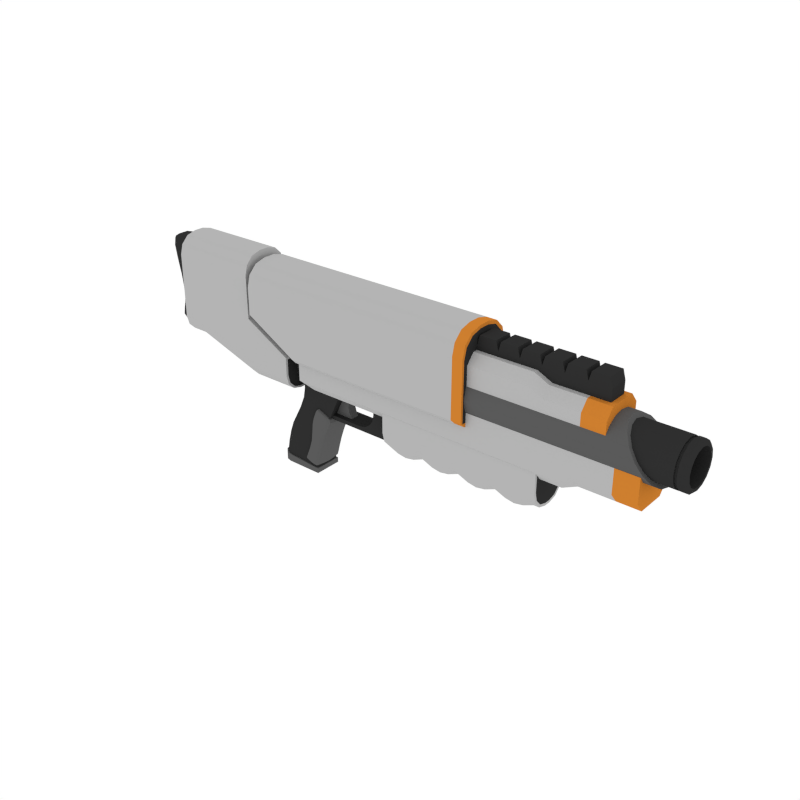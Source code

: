 # Source: Grenade_2.blend  (saved by Blender 2.79.0; exported with 4.5.12 LTS)
import bpy
from mathutils import Matrix  # noqa: F401  (used for matrix-valued properties, if any)

bpy.ops.wm.read_factory_settings(use_empty=True)
scene = bpy.context.scene
scene.name = 'Scene'

# ---- collections
col_collection_1 = bpy.data.collections.new('Collection 1'); scene.collection.children.link(col_collection_1)

# ---- materials (node trees are filled in below, after node groups)
mat_black = bpy.data.materials.new('Black')
mat_black.alpha_threshold = 0.0
mat_black.diffuse_color = (0.0291, 0.0291, 0.0291, 1.0)
mat_black.roughness = 0.5
mat_grey = bpy.data.materials.new('Grey')
mat_grey.alpha_threshold = 0.0
mat_grey.diffuse_color = (0.1025, 0.1025, 0.1025, 1.0)
mat_grey.roughness = 0.5
mat_white = bpy.data.materials.new('White')
mat_white.alpha_threshold = 0.0
mat_white.diffuse_color = (0.4575, 0.4575, 0.4575, 1.0)
mat_white.roughness = 0.5
mat_main = bpy.data.materials.new('Main')
mat_main.alpha_threshold = 0.0
mat_main.diffuse_color = (0.6152, 0.2113, 0.02862, 1.0)
mat_main.roughness = 0.5

# ---- node groups
ng_auto_smooth = bpy.data.node_groups.new('Auto Smooth', 'GeometryNodeTree')
_s = ng_auto_smooth.interface.new_socket(name='Geometry', in_out='OUTPUT', socket_type='NodeSocketGeometry')
_s = ng_auto_smooth.interface.new_socket(name='Geometry', in_out='INPUT', socket_type='NodeSocketGeometry')
_s = ng_auto_smooth.interface.new_socket(name='Angle', in_out='INPUT', socket_type='NodeSocketFloat')
_s.subtype = 'ANGLE'
_s.min_value = 0.0
_s.max_value = 3.142
ng_auto_smooth.is_modifier = True
_N = ng_auto_smooth.nodes; _L = ng_auto_smooth.links
n0 = _N.new('NodeGroupOutput'); n0.name = 'Group Output'; n0.location = (480, -100)
n1 = _N.new('NodeGroupInput'); n1.name = 'Group Input'; n1.location = (-420, -300)
n2 = _N.new('NodeGroupInput'); n2.name = 'Group Input.001'; n2.location = (-60, -100)
n3 = _N.new('GeometryNodeSetShadeSmooth'); n3.name = 'Set Shade Smooth'; n3.location = (120, -100)
n3.domain = 'EDGE'
n4 = _N.new('GeometryNodeSetShadeSmooth'); n4.name = 'Set Shade Smooth.001'; n4.location = (300, -100)
n5 = _N.new('GeometryNodeInputMeshEdgeAngle'); n5.name = 'Edge Angle'; n5.location = (-420, -220)
n6 = _N.new('GeometryNodeInputEdgeSmooth'); n6.name = 'Is Edge Smooth'; n6.location = (-60, -160)
n7 = _N.new('GeometryNodeInputShadeSmooth'); n7.name = 'Is Face Smooth'; n7.location = (-240, -340)
n8 = _N.new('FunctionNodeBooleanMath'); n8.name = 'Boolean Math'; n8.location = (-60, -220)
n9 = _N.new('FunctionNodeCompare'); n9.name = 'Compare'; n9.location = (-240, -180)
n9.operation = 'LESS_EQUAL'
_L.new(n5.outputs[0], n9.inputs[0])
_L.new(n4.outputs[0], n0.inputs[0])
_L.new(n1.outputs[1], n9.inputs[1])
_L.new(n9.outputs[0], n8.inputs[0])
_L.new(n7.outputs[0], n8.inputs[1])
_L.new(n2.outputs[0], n3.inputs[0])
_L.new(n6.outputs[0], n3.inputs[1])
_L.new(n3.outputs[0], n4.inputs[0])
_L.new(n8.outputs[0], n3.inputs[2])
n0.is_active_output = True

# ---- material node trees

# ---- world
world_world = bpy.data.worlds.new('World'); scene.world = world_world
world_world.color = (1.0, 1.0, 1.0)
world_world.use_sun_shadow = False
world_world.sun_shadow_jitter_overblur = 0.0
world_world.cycles.sampling_method = 'NONE'
world_world.cycles.sample_map_resolution = 256

# ---- meshes
me_cube_047 = bpy.data.meshes.new('Cube.047')
me_cube_047.from_pydata([(0.1205, -0.04239, 0.1723), (-0.06104, -0.006489, 0.2845), (-0.03053, -0.04239, 0.2656), (-0.05695, -0.02444, 0.282), (-0.04578, -0.03758, 0.275), (-0.06832, -0.006489, 0.07235), (-0.04557, -0.006489, 0.2025), (-0.05214, -0.006489, 0.1119), (-0.04381, -0.006489, 0.1595), (-0.04148, -0.02444, 0.1999), (-0.06423, -0.02444, 0.06982), (-0.03972, -0.02444, 0.157), (-0.04805, -0.02444, 0.1094), (-0.01506, -0.04239, 0.1835), (-0.03781, -0.04239, 0.05344), (-0.0133, -0.04239, 0.1406), (-0.02163, -0.04239, 0.093), (0.04725, -0.04239, 0.01649), (0.09991, -0.04239, 0.1286), (0.0648, -0.04239, 0.05386), (0.08236, -0.04239, 0.09122), (-0.03031, -0.03758, 0.193), (-0.05307, -0.03758, 0.06289), (-0.02855, -0.03758, 0.1501), (-0.03688, -0.03758, 0.1025), (0.0399, -0.04239, -0.007885), (0.01857, -0.04239, -0.1155), (0.03119, -0.04239, -0.04173), (0.02338, -0.04239, -0.08112), (-0.1052, -0.006489, 0.002292), (-0.1327, -0.006489, -0.105), (-0.1172, -0.006489, -0.03136), (-0.1273, -0.006489, -0.07062), (-0.128, -0.02444, -0.1053), (-0.1003, -0.02444, 0.001891), (-0.1225, -0.02444, -0.07099), (-0.1124, -0.02444, -0.03174), (-0.1149, -0.03758, -0.1063), (-0.08688, -0.03758, 0.0008307), (-0.1094, -0.03758, -0.07197), (-0.09914, -0.03758, -0.03276), (-0.06847, -0.04239, -0.0005573), (-0.09707, -0.04239, -0.1076), (-0.08099, -0.04239, -0.03412), (-0.09146, -0.04239, -0.07331), (0.02348, -0.04669, -0.1133), (-0.09776, -0.04669, -0.105), (-0.1353, -0.008881, -0.1022), (-0.1303, -0.02778, -0.1026), (-0.1165, -0.04162, -0.1036), (0.02348, -0.04669, -0.1299), (-0.09776, -0.04669, -0.1299), (-0.1353, -0.008881, -0.1299), (-0.1303, -0.02778, -0.1299), (-0.1165, -0.04162, -0.1299), (-0.06104, 0.0, 0.2845), (0.1205, 0.0, 0.1723), (0.1205, 0.04239, 0.1723), (-0.06104, 0.006489, 0.2845), (-0.03053, 0.04239, 0.2656), (-0.05695, 0.02444, 0.282), (-0.04578, 0.03758, 0.275), (-0.06832, 0.006489, 0.07235), (-0.04557, 0.006489, 0.2025), (-0.05214, 0.006489, 0.1119), (-0.04381, 0.006489, 0.1595), (-0.04148, 0.02444, 0.1999), (-0.06423, 0.02444, 0.06982), (-0.03972, 0.02444, 0.157), (-0.04805, 0.02444, 0.1094), (-0.01506, 0.04239, 0.1835), (-0.03781, 0.04239, 0.05344), (-0.0133, 0.04239, 0.1406), (-0.02163, 0.04239, 0.093), (0.04725, 0.04239, 0.01649), (0.09991, 0.04239, 0.1286), (0.0648, 0.04239, 0.05386), (0.08236, 0.04239, 0.09122), (-0.06832, 0.0, 0.07235), (-0.04557, 0.0, 0.2025), (-0.05214, 0.0, 0.1119), (-0.04381, 0.0, 0.1595), (-0.03031, 0.03758, 0.193), (-0.05307, 0.03758, 0.06289), (-0.02855, 0.03758, 0.1501), (-0.03688, 0.03758, 0.1025), (0.09991, 0.0, 0.1286), (0.04725, 0.0, 0.01649), (0.08236, 0.0, 0.09122), (0.0648, 0.0, 0.05386), (0.0399, 0.04239, -0.007885), (0.01857, 0.04239, -0.1155), (0.03119, 0.04239, -0.04173), (0.02338, 0.04239, -0.08112), (-0.1327, 0.0, -0.105), (-0.1052, 0.0, 0.002292), (-0.1273, 0.0, -0.07062), (-0.1172, 0.0, -0.03136), (-0.1052, 0.006489, 0.002292), (-0.1327, 0.006489, -0.105), (-0.1172, 0.006489, -0.03136), (-0.1273, 0.006489, -0.07062), (0.0399, 0.0, -0.007885), (0.01857, 0.0, -0.1155), (0.03119, 0.0, -0.04173), (0.02338, 0.0, -0.08112), (-0.128, 0.02444, -0.1053), (-0.1003, 0.02444, 0.001891), (-0.1225, 0.02444, -0.07099), (-0.1124, 0.02444, -0.03174), (-0.1149, 0.03758, -0.1063), (-0.08688, 0.03758, 0.0008307), (-0.1094, 0.03758, -0.07197), (-0.09914, 0.03758, -0.03276), (-0.06847, 0.04239, -0.0005573), (-0.09707, 0.04239, -0.1076), (-0.08099, 0.04239, -0.03412), (-0.09146, 0.04239, -0.07331), (0.02348, 0.04669, -0.1133), (0.02348, 0.0, -0.1133), (-0.09776, 0.04669, -0.105), (-0.1353, 0.008881, -0.1022), (-0.1303, 0.02778, -0.1026), (-0.1165, 0.04162, -0.1036), (-0.1353, 0.0, -0.1022), (0.02348, 0.04669, -0.1299), (0.02348, 0.0, -0.1299), (-0.09776, 0.04669, -0.1299), (-0.1353, 0.008881, -0.1299), (-0.1303, 0.02778, -0.1299), (-0.1165, 0.04162, -0.1299), (-0.1353, 0.0, -0.1299), (0.0441, -0.02055, 0.09842), (0.01587, -0.0514, -0.05511), (0.02641, -0.02055, -0.1021), (0.08641, -0.02055, 0.06772), (0.04492, -0.0514, 0.05426), (0.05571, -0.02055, -0.002452), (0.06371, -0.04625, 0.0904), (0.003393, -0.0514, -0.09253), (0.05717, -0.0514, 0.07992), (0.007615, -0.02055, -0.1024), (0.07377, -0.02055, 0.04222), (0.03177, -0.0514, 0.007548), (0.03693, -0.02055, -0.0639), (0.03641, -0.02055, 0.08841), (0.01864, -0.02055, 0.01286), (0.004748, -0.02055, -0.05063), (0.02598, -0.02055, 0.06199), (0.009787, -0.0514, 0.01654), (0.02873, -0.0514, 0.09161), (-0.01844, -0.0514, -0.0836), (-0.01038, -0.02055, -0.08696), (-0.01078, -0.02055, -0.09478), (0.01758, -0.0514, 0.06549), (-0.003666, -0.0514, -0.04713), (0.0234, -0.04625, -0.1007), (0.08341, -0.04625, 0.06913), (0.0527, -0.04625, -0.001041), (0.06959, -0.02055, 0.08787), (0.001737, -0.04625, -0.09985), (0.07077, -0.04625, 0.04363), (0.03392, -0.04625, -0.06249), (0.02766, -0.04625, 0.09205), (0.009892, -0.04625, 0.0165), (-0.003999, -0.04625, -0.04699), (0.01723, -0.04625, 0.06563), (-0.01912, -0.04625, -0.08332), (-0.01952, -0.04625, -0.09114), (0.03535, -0.04625, 0.1021), (0.0441, 0.02055, 0.09842), (0.01587, 0.0514, -0.05511), (0.02641, 0.02055, -0.1021), (0.08641, 0.02055, 0.06772), (0.04492, 0.0514, 0.05426), (0.05571, 0.02055, -0.002452), (0.06371, 0.04625, 0.0904), (0.003393, 0.0514, -0.09253), (0.05717, 0.0514, 0.07992), (0.007615, 0.02055, -0.1024), (0.07377, 0.02055, 0.04222), (0.03177, 0.0514, 0.007548), (0.03693, 0.02055, -0.0639), (0.03641, 0.02055, 0.08841), (0.01864, 0.02055, 0.01286), (0.004748, 0.02055, -0.05063), (0.02598, 0.02055, 0.06199), (0.009787, 0.0514, 0.01654), (0.02873, 0.0514, 0.09161), (-0.01844, 0.0514, -0.0836), (-0.01038, 0.02055, -0.08696), (-0.01078, 0.02055, -0.09478), (0.01758, 0.0514, 0.06549), (-0.003666, 0.0514, -0.04713), (0.0234, 0.04625, -0.1007), (0.08341, 0.04625, 0.06913), (0.0527, 0.04625, -0.001041), (0.06959, 0.02055, 0.08787), (0.001737, 0.04625, -0.09985), (0.07077, 0.04625, 0.04363), (0.03392, 0.04625, -0.06249), (0.02766, 0.04625, 0.09205), (0.009892, 0.04625, 0.0165), (-0.003999, 0.04625, -0.04699), (0.01723, 0.04625, 0.06563), (-0.01912, 0.04625, -0.08332), (-0.01952, 0.04625, -0.09114), (0.03535, 0.04625, 0.1021), (-0.01983, -0.05011, -0.08302), (0.03813, -1.415e-07, -0.06447), (0.04394, -0.04625, 0.09852), (-0.004961, -0.02055, -0.09718), (0.01644, -0.05011, 0.06596), (0.0291, -0.05011, -0.06051), (-0.004792, -0.05011, -0.04666), (0.0181, -0.05011, -0.09854), (0.02761, -1.415e-07, -0.1027), (-0.005178, -0.02055, -0.07448), (0.01253, -0.04625, 0.04576), (0.064, -0.05011, 0.04643), (0.07498, -1.415e-07, 0.04165), (0.01437, -0.02055, -0.02), (0.03818, -0.0514, 0.03524), (0.03282, -0.05011, 0.09981), (0.04759, -1.415e-07, 0.09697), (0.009965, -1.415e-07, -0.1034), (-0.02013, -0.05011, -0.08889), (0.007929, -0.0514, -0.07977), (0.03146, -0.02055, 0.07618), (0.02705, -0.05011, 0.09231), (0.07655, -0.05011, 0.07197), (0.08762, -1.415e-07, 0.06716), (0.05143, -0.0514, 0.06802), (0.04547, -0.02055, -0.03282), (0.05691, -1.415e-07, -0.003016), (0.04717, -0.05011, 0.001247), (0.00899, -0.05011, 0.01687), (0.08042, -0.02055, 0.05592), (0.02466, -0.0514, -0.02413), (0.02948, -1.415e-07, 0.06053), (0.008245, -1.415e-07, -0.05209), (0.02214, -1.415e-07, 0.0114), (0.03045, -0.02055, -0.08918), (0.06577, -0.02055, 0.02372), (0.02029, -0.02055, -0.1056), (0.08132, -0.04625, 0.07987), (-0.006878, -1.415e-07, -0.08842), (0.03991, -1.415e-07, 0.08696), (0.01249, -0.0514, 0.04578), (0.06149, -0.05011, 0.08803), (0.07194, -1.415e-07, 0.08686), (-0.007278, -1.415e-07, -0.09624), (0.001563, -0.05011, -0.09777), (-0.01333, -0.0514, -0.07108), (0.02351, -0.0514, 0.07949), (0.005668, -0.0514, -0.01638), (0.01611, -0.0514, 0.01395), (0.03725, -0.0514, 0.0881), (-0.01177, -0.0514, -0.08634), (-0.01189, -0.02055, -0.09232), (0.03193, -0.04625, 0.1002), (0.02546, -0.0514, 0.06224), (0.00226, -0.0514, -0.04956), (0.04067, -0.02055, 0.09654), (-0.02064, -0.04625, -0.08868), (0.08505, -0.02055, 0.07818), (0.01657, -0.04625, -0.1039), (0.06277, -0.04625, 0.02513), (0.02744, -0.04625, -0.08777), (0.07741, -0.04625, 0.05733), (0.04246, -0.04625, -0.03141), (0.02271, -0.04625, 0.07982), (0.005619, -0.04625, -0.01636), (0.02128, -0.02055, 0.04212), (-0.01392, -0.04625, -0.07083), (-0.01299, -0.04625, -0.09382), (0.05197, -0.02055, 0.09516), (0.02445, -0.03725, -0.1012), (0.08446, -0.03725, 0.06864), (0.05376, -0.03725, -0.001535), (0.06577, -0.03725, 0.08951), (0.003796, -0.03725, -0.1007), (0.07182, -0.03725, 0.04313), (0.03497, -0.03725, -0.06299), (0.03073, -0.03725, 0.09078), (0.01296, -0.03725, 0.01522), (-0.0009357, -0.03725, -0.04827), (0.0203, -0.03725, 0.06436), (-0.01606, -0.03725, -0.08459), (-0.01646, -0.03725, -0.09241), (0.03841, -0.03725, 0.1008), (-0.01983, 0.05011, -0.08302), (0.04394, 0.04625, 0.09852), (-0.004961, 0.02055, -0.09718), (0.01644, 0.05011, 0.06596), (0.0291, 0.05011, -0.06051), (-0.004792, 0.05011, -0.04666), (0.0181, 0.05011, -0.09854), (-0.005178, 0.02055, -0.07448), (0.01253, 0.04625, 0.04576), (0.064, 0.05011, 0.04643), (0.01437, 0.02055, -0.02), (0.03818, 0.0514, 0.03524), (0.03282, 0.05011, 0.09981), (-0.02013, 0.05011, -0.08889), (0.007929, 0.0514, -0.07977), (0.03146, 0.02055, 0.07618), (0.02705, 0.05011, 0.09231), (0.07655, 0.05011, 0.07197), (0.05143, 0.0514, 0.06802), (0.04547, 0.02055, -0.03282), (0.04717, 0.05011, 0.001247), (0.00899, 0.05011, 0.01687), (0.08042, 0.02055, 0.05592), (0.02466, 0.0514, -0.02413), (0.03045, 0.02055, -0.08918), (0.06577, 0.02055, 0.02372), (0.02029, 0.02055, -0.1056), (0.08132, 0.04625, 0.07987), (0.01249, 0.0514, 0.04578), (0.06149, 0.05011, 0.08803), (0.001563, 0.05011, -0.09777), (-0.01333, 0.0514, -0.07108), (0.02351, 0.0514, 0.07949), (0.005668, 0.0514, -0.01638), (0.01611, 0.0514, 0.01395), (0.03725, 0.0514, 0.0881), (-0.01177, 0.0514, -0.08634), (-0.01189, 0.02055, -0.09232), (0.03193, 0.04625, 0.1002), (0.02546, 0.0514, 0.06224), (0.00226, 0.0514, -0.04956), (0.04067, 0.02055, 0.09654), (-0.02064, 0.04625, -0.08868), (0.08505, 0.02055, 0.07818), (0.01657, 0.04625, -0.1039), (0.06277, 0.04625, 0.02513), (0.02744, 0.04625, -0.08777), (0.07741, 0.04625, 0.05733), (0.04246, 0.04625, -0.03141), (0.02271, 0.04625, 0.07982), (0.005619, 0.04625, -0.01636), (0.02128, 0.02055, 0.04212), (-0.01392, 0.04625, -0.07083), (-0.01299, 0.04625, -0.09382), (0.05197, 0.02055, 0.09516), (0.02445, 0.03725, -0.1012), (0.08446, 0.03725, 0.06864), (0.05376, 0.03725, -0.001535), (0.06577, 0.03725, 0.08951), (0.003796, 0.03725, -0.1007), (0.07182, 0.03725, 0.04313), (0.03497, 0.03725, -0.06299), (0.03073, 0.03725, 0.09078), (0.01296, 0.03725, 0.01522), (-0.0009357, 0.03725, -0.04827), (0.0203, 0.03725, 0.06436), (-0.01606, 0.03725, -0.08459), (-0.01646, 0.03725, -0.09241), (0.03841, 0.03725, 0.1008), (0.03061, -0.04911, 0.09817), (-0.02059, -0.04911, -0.08714), (0.01164, -0.05011, 0.04613), (-0.01465, -0.05011, -0.07053), (0.05632, -0.05011, 0.0278), (0.01293, -0.04911, -0.1009), (0.07479, -0.04911, 0.08), (0.02226, -0.05011, -0.08563), (0.02203, -0.05011, 0.0801), (0.07061, -0.05011, 0.06015), (0.03771, -0.05011, -0.02945), (0.004755, -0.05011, -0.016), (0.01977, -0.0514, 0.04279), (0.04146, -0.05011, 0.09625), (-0.01349, -0.05011, -0.09161), (-0.006843, -0.0514, -0.07374), (0.03176, -0.0514, 0.07609), (0.01132, -0.0514, -0.01869), (0.04675, -0.03725, 0.09734), (-0.01018, -0.03725, -0.095), (-0.01086, -0.03725, -0.07211), (0.01559, -0.03725, 0.04449), (0.008682, -0.03725, -0.01764), (0.02577, -0.03725, 0.07854), (0.04351, -0.03725, -0.03191), (0.07846, -0.03725, 0.05684), (0.0285, -0.03725, -0.08827), (0.06382, -0.03725, 0.02464), (0.01787, -0.03725, -0.1045), (0.08262, -0.03725, 0.07928), (-0.01758, -0.03725, -0.08995), (0.03499, -0.03725, 0.09891), (0.03061, 0.04911, 0.09817), (-0.02059, 0.04911, -0.08714), (-0.008395, -1.415e-07, -0.09377), (0.04417, -1.415e-07, 0.09509), (0.01164, 0.05011, 0.04613), (-0.01465, 0.05011, -0.07053), (0.05632, 0.05011, 0.0278), (0.01293, 0.04911, -0.1009), (0.06698, -1.415e-07, 0.02316), (0.02178, -1.417e-07, -0.1063), (0.07479, 0.04911, 0.08), (0.08654, -1.414e-07, 0.07751), (0.02226, 0.05011, -0.08563), (0.03166, -1.415e-07, -0.08975), (0.02203, 0.05011, 0.0801), (0.07061, 0.05011, 0.06015), (0.08162, -1.415e-07, 0.05536), (0.04667, -1.415e-07, -0.03339), (0.03771, 0.05011, -0.02945), (0.004755, 0.05011, -0.016), (0.02477, -1.415e-07, 0.04067), (-0.00168, -1.417e-07, -0.07593), (0.03496, -1.415e-07, 0.07472), (0.01786, -1.417e-07, -0.02146), (0.01977, 0.0514, 0.04279), (0.04146, 0.05011, 0.09625), (0.05518, -1.414e-07, 0.09381), (-0.001751, -1.414e-07, -0.09853), (-0.01349, 0.05011, -0.09161), (-0.006843, 0.0514, -0.07374), (0.03176, 0.0514, 0.07609), (0.01132, 0.0514, -0.01869), (0.04675, 0.03725, 0.09734), (-0.01018, 0.03725, -0.095), (-0.01086, 0.03725, -0.07211), (0.01559, 0.03725, 0.04449), (0.008682, 0.03725, -0.01764), (0.02577, 0.03725, 0.07854), (0.04351, 0.03725, -0.03191), (0.07846, 0.03725, 0.05684), (0.0285, 0.03725, -0.08827), (0.06382, 0.03725, 0.02464), (0.01787, 0.03725, -0.1045), (0.08262, 0.03725, 0.07928), (-0.01758, 0.03725, -0.08995), (0.03499, 0.03725, 0.09891), (0.06373, -0.03266, 0.09191), (0.3275, -0.03266, 0.1824), (0.2469, -0.03266, 0.1824), (0.1918, -0.03266, 0.09191), (0.2469, -0.03266, 0.147), (0.2129, -0.03266, 0.0961), (0.2308, -0.03266, 0.108), (0.2427, -0.03266, 0.1259), (0.3275, -0.03266, 0.147), (0.3275, -0.03266, 0.1259), (0.3275, -0.03266, 0.108), (0.3275, -0.03266, 0.0961), (0.3275, -0.03266, 0.09191), (0.06373, -0.03266, 0.07877), (0.1918, -0.03266, 0.07877), (0.3275, -0.03266, 0.07877), (0.07244, -0.01488, 0.1772), (0.07244, -0.01488, 0.08968), (0.1452, -0.01488, 0.08968), (0.1452, -0.01488, 0.1772), (0.1375, -0.01488, 0.1046), (0.1375, -0.01488, 0.1624), (0.1321, -0.01488, 0.1229), (0.1321, -0.01488, 0.144), (0.07244, -0.01488, 0.1624), (0.07244, -0.01488, 0.1046), (0.07244, -0.01488, 0.1431), (0.07244, -0.01488, 0.1238), (0.3275, 0.0, 0.108), (0.06373, 0.03266, 0.09191), (0.3275, 0.03266, 0.1824), (0.1918, 0.0, 0.07877), (0.2308, 0.0, 0.108), (0.2469, 0.03266, 0.1824), (0.1918, 0.03266, 0.09191), (0.2469, 0.03266, 0.147), (0.2129, 0.03266, 0.0961), (0.2308, 0.03266, 0.108), (0.2427, 0.03266, 0.1259), (0.3275, 0.0, 0.09191), (0.1918, 0.0, 0.09191), (0.3275, 0.03266, 0.147), (0.3275, 0.03266, 0.1259), (0.2427, 0.0, 0.1259), (0.3275, 0.03266, 0.108), (0.2469, 0.0, 0.147), (0.3275, 0.03266, 0.0961), (0.2129, 0.0, 0.0961), (0.3275, 0.03266, 0.09191), (0.3275, 0.0, 0.0961), (0.06373, 0.03266, 0.07877), (0.1918, 0.03266, 0.07877), (0.3275, 0.03266, 0.07877), (0.3275, 0.0, 0.1259), (0.3275, 0.0, 0.147), (0.06373, 0.0, 0.07877), (0.06373, 0.0, 0.09191), (0.2469, 0.0, 0.1824), (0.3275, 0.0, 0.1824), (0.3275, 0.0, 0.07877), (0.07244, 0.0, 0.1772), (0.07244, 0.01488, 0.1772), (0.07244, 0.01488, 0.08968), (0.07244, 0.0, 0.08968), (0.1452, 0.0, 0.1772), (0.1452, 0.0, 0.08968), (0.1452, 0.01488, 0.08968), (0.1452, 0.01488, 0.1772), (0.1375, 0.0, 0.1624), (0.1375, 0.0, 0.1046), (0.1321, 0.0, 0.144), (0.1321, 0.0, 0.1229), (0.1375, 0.01488, 0.1046), (0.1375, 0.01488, 0.1624), (0.1321, 0.01488, 0.1229), (0.1321, 0.01488, 0.144), (0.07244, 0.01488, 0.1624), (0.07244, 0.01488, 0.1046), (0.07244, 0.01488, 0.1431), (0.07244, 0.01488, 0.1238), (0.07244, 0.0, 0.1046), (0.07244, 0.0, 0.1624), (0.07244, 0.0, 0.1238), (0.07244, 0.0, 0.1431), (0.3128, -0.06807, 0.1949), (0.8395, -0.06807, 0.1949), (0.3128, -0.06807, 0.1258), (0.3128, -0.01045, 0.06382), (0.3128, -0.06035, 0.09479), (0.3128, -0.03926, 0.07212), (0.8395, -0.01045, 0.06382), (0.8395, -0.06807, 0.1258), (0.8395, -0.03926, 0.07212), (0.8395, -0.06035, 0.09479), (0.3128, 0.06807, 0.1949), (0.8395, 0.06807, 0.1949), (0.3128, 0.06807, 0.1258), (0.3128, 0.01045, 0.06382), (0.3128, 0.06035, 0.09479), (0.3128, 0.03926, 0.07212), (0.8395, 0.01045, 0.06382), (0.8395, 0.06807, 0.1258), (0.8395, 0.03926, 0.07212), (0.8395, 0.06035, 0.09479), (0.8395, -0.05359, 0.09941), (0.8395, -0.06045, 0.1269), (0.8395, -0.03487, 0.07928), (0.8395, -0.009283, 0.07191), (0.8395, -0.06033, 0.1873), (0.8395, 0.05359, 0.09941), (0.8395, 0.06045, 0.1269), (0.8395, 0.03487, 0.07928), (0.8395, 0.009283, 0.07191), (0.8395, 0.06045, 0.1873), (0.8223, -0.06807, 0.1949), (0.6949, -0.06807, 0.1949), (0.5676, -0.06807, 0.1949), (0.4402, -0.06807, 0.1949), (0.8223, -0.06035, 0.09479), (0.6949, -0.06035, 0.09479), (0.5676, -0.06035, 0.09479), (0.4402, -0.06035, 0.09479), (0.8223, -0.03926, 0.07212), (0.6949, -0.03926, 0.07212), (0.5676, -0.03926, 0.07212), (0.4402, -0.03926, 0.07212), (0.8223, -0.01045, 0.06382), (0.6949, -0.01045, 0.06382), (0.5676, -0.01045, 0.06382), (0.4402, -0.01045, 0.06382), (0.8223, 0.06807, 0.1949), (0.6949, 0.06807, 0.1949), (0.5676, 0.06807, 0.1949), (0.4402, 0.06807, 0.1949), (0.8223, 0.06035, 0.09479), (0.6949, 0.06035, 0.09479), (0.5676, 0.06035, 0.09479), (0.4402, 0.06035, 0.09479), (0.8223, 0.03926, 0.07212), (0.6949, 0.03926, 0.07212), (0.5676, 0.03926, 0.07212), (0.4402, 0.03926, 0.07212), (0.8223, 0.01045, 0.06382), (0.6949, 0.01045, 0.06382), (0.5676, 0.01045, 0.06382), (0.4402, 0.01045, 0.06382), (0.4402, -0.06807, 0.1258), (0.5676, -0.06807, 0.1258), (0.6949, -0.06807, 0.1258), (0.8223, -0.06807, 0.1258), (0.4402, 0.06807, 0.1258), (0.5676, 0.06807, 0.1258), (0.6949, 0.06807, 0.1258), (0.8223, 0.06807, 0.1258), (0.7878, -0.06807, 0.1949), (0.7295, -0.06807, 0.1949), (0.7586, -0.06807, 0.1949), (0.6604, -0.06807, 0.1949), (0.6021, -0.06807, 0.1949), (0.6312, -0.06807, 0.1949), (0.533, -0.06807, 0.1949), (0.4747, -0.06807, 0.1949), (0.5039, -0.06807, 0.1949), (0.4056, -0.06807, 0.1949), (0.3473, -0.06807, 0.1949), (0.3765, -0.06807, 0.1949), (0.7295, -0.06035, 0.0806), (0.7877, -0.06035, 0.0806), (0.7586, -0.06035, 0.07566), (0.6022, -0.06035, 0.0806), (0.6603, -0.06035, 0.0806), (0.6312, -0.06035, 0.07566), (0.4748, -0.06035, 0.0806), (0.533, -0.06035, 0.0806), (0.5039, -0.06035, 0.07566), (0.3474, -0.06035, 0.0806), (0.4056, -0.06035, 0.0806), (0.3765, -0.06035, 0.07566), (0.7295, -0.03926, 0.05793), (0.7877, -0.03926, 0.05793), (0.7586, -0.03926, 0.05299), (0.6022, -0.03926, 0.05793), (0.6603, -0.03926, 0.05793), (0.6312, -0.03926, 0.05299), (0.4748, -0.03926, 0.05793), (0.533, -0.03926, 0.05793), (0.5039, -0.03926, 0.05299), (0.3474, -0.03926, 0.05793), (0.4056, -0.03926, 0.05793), (0.3765, -0.03926, 0.05299), (0.7877, -0.01045, 0.04963), (0.7295, -0.01045, 0.04963), (0.7586, -0.01045, 0.04469), (0.6603, -0.01045, 0.04963), (0.6022, -0.01045, 0.04963), (0.6312, -0.01045, 0.04469), (0.533, -0.01045, 0.04963), (0.4748, -0.01045, 0.04963), (0.5039, -0.01045, 0.04469), (0.4056, -0.01045, 0.04963), (0.3474, -0.01045, 0.04963), (0.3765, -0.01045, 0.04469), (0.7295, 0.06807, 0.1949), (0.7878, 0.06807, 0.1949), (0.7586, 0.06807, 0.1949), (0.6021, 0.06807, 0.1949), (0.6604, 0.06807, 0.1949), (0.6312, 0.06807, 0.1949), (0.4747, 0.06807, 0.1949), (0.533, 0.06807, 0.1949), (0.5039, 0.06807, 0.1949), (0.3473, 0.06807, 0.1949), (0.4056, 0.06807, 0.1949), (0.3765, 0.06807, 0.1949), (0.7877, 0.06035, 0.0806), (0.7295, 0.06035, 0.0806), (0.7586, 0.06035, 0.07566), (0.6603, 0.06035, 0.0806), (0.6022, 0.06035, 0.0806), (0.6312, 0.06035, 0.07566), (0.533, 0.06035, 0.0806), (0.4748, 0.06035, 0.0806), (0.5039, 0.06035, 0.07566), (0.4056, 0.06035, 0.0806), (0.3474, 0.06035, 0.0806), (0.3765, 0.06035, 0.07566), (0.7877, 0.03926, 0.05793), (0.7295, 0.03926, 0.05793), (0.7586, 0.03926, 0.05299), (0.6603, 0.03926, 0.05793), (0.6022, 0.03926, 0.05793), (0.6312, 0.03926, 0.05299), (0.533, 0.03926, 0.05793), (0.4748, 0.03926, 0.05793), (0.5039, 0.03926, 0.05299), (0.4056, 0.03926, 0.05793), (0.3474, 0.03926, 0.05793), (0.3765, 0.03926, 0.05299), (0.7295, 0.01045, 0.04963), (0.7877, 0.01045, 0.04963), (0.7586, 0.01045, 0.04469), (0.6022, 0.01045, 0.04963), (0.6603, 0.01045, 0.04963), (0.6312, 0.01045, 0.04469), (0.4748, 0.01045, 0.04963), (0.533, 0.01045, 0.04963), (0.5039, 0.01045, 0.04469), (0.3474, 0.01045, 0.04963), (0.4056, 0.01045, 0.04963), (0.3765, 0.01045, 0.04469), (0.3473, -0.06807, 0.1258), (0.4056, -0.06807, 0.1258), (0.3765, -0.06807, 0.1258), (0.4747, -0.06807, 0.1258), (0.533, -0.06807, 0.1258), (0.5039, -0.06807, 0.1258), (0.6021, -0.06807, 0.1258), (0.6604, -0.06807, 0.1258), (0.6312, -0.06807, 0.1258), (0.7295, -0.06807, 0.1258), (0.7878, -0.06807, 0.1258), (0.7586, -0.06807, 0.1258), (0.3473, 0.06807, 0.1258), (0.4056, 0.06807, 0.1258), (0.3765, 0.06807, 0.1258), (0.4747, 0.06807, 0.1258), (0.533, 0.06807, 0.1258), (0.5039, 0.06807, 0.1258), (0.6021, 0.06807, 0.1258), (0.6604, 0.06807, 0.1258), (0.6312, 0.06807, 0.1258), (0.7295, 0.06807, 0.1258), (0.7878, 0.06807, 0.1258), (0.7586, 0.06807, 0.1258), (0.3128, -0.06033, 0.1877), (0.3128, -0.05332, 0.09646), (0.3128, -0.06014, 0.1248), (0.3128, -0.03469, 0.07571), (0.3128, -0.009236, 0.06811), (0.3128, 0.06033, 0.1877), (0.3128, 0.05332, 0.09646), (0.3128, 0.06014, 0.1248), (0.3128, 0.03469, 0.07571), (0.3128, 0.009236, 0.06811), (0.8395, 0.06033, 0.1949), (0.8395, -0.06033, 0.1949), (-0.2466, -0.02564, 0.1879), (-0.2466, -0.02564, 0.5096), (0.02651, -0.02564, 0.5096), (0.02651, -0.02564, 0.2117), (-0.03459, -0.02564, 0.2087), (-0.1798, -0.02564, 0.1648), (-0.08166, -0.02564, 0.2015), (-0.1348, -0.02564, 0.1854), (-0.03459, -0.02564, 0.5096), (-0.1798, -0.02564, 0.5096), (-0.08298, -0.02564, 0.5096), (-0.1314, -0.02564, 0.5096), (-0.2466, -1.415e-07, 0.1879), (-0.2466, 0.02564, 0.1879), (-0.2466, 0.02564, 0.5096), (-0.2466, -1.415e-07, 0.5096), (0.02651, -1.415e-07, 0.5096), (0.02651, 0.02564, 0.5096), (0.02651, 0.02564, 0.2117), (0.02651, -1.415e-07, 0.2117), (-0.03459, 0.02564, 0.2087), (-0.1798, 0.02564, 0.1648), (-0.08166, 0.02564, 0.2015), (-0.1348, 0.02564, 0.1854), (-0.03459, 0.02564, 0.5096), (-0.1798, 0.02564, 0.5096), (-0.08298, 0.02564, 0.5096), (-0.1314, 0.02564, 0.5096), (-0.03459, -1.415e-07, 0.5096), (-0.1798, -1.415e-07, 0.5096), (-0.08298, -1.415e-07, 0.5096), (-0.1314, -1.415e-07, 0.5096), (-0.1798, -1.415e-07, 0.1648), (-0.03459, -1.415e-07, 0.2087), (-0.1348, -1.415e-07, 0.1854), (-0.08166, -1.415e-07, 0.2015), (-0.608, -0.02004, 0.514), (-0.5429, -0.04991, 0.4486), (-0.5833, -0.02495, 0.2576), (-0.5712, -0.02495, 0.3553), (-0.5335, -0.04991, 0.2999), (-0.5409, -0.02495, 0.2305), (-0.551, -0.01512, 0.5263), (-0.551, -0.04007, 0.514), (-0.5387, -0.04991, 0.2576), (-0.5729, -0.02495, 0.2999), (-0.5917, -0.02495, 0.4486), (-0.5326, -0.04991, 0.3553), (-0.608, 0.02004, 0.514), (-0.5429, 0.04991, 0.4486), (-0.5833, 0.02495, 0.2576), (-0.5712, 0.02495, 0.3553), (-0.5335, 0.04991, 0.2999), (-0.5409, 0.02495, 0.2305), (-0.551, 0.01512, 0.5263), (-0.551, 0.04007, 0.514), (-0.5387, 0.04991, 0.2576), (-0.5729, 0.02495, 0.2999), (-0.5917, 0.02495, 0.4486), (-0.5326, 0.04991, 0.3553), (-0.4941, -0.04007, 0.514), (-0.5917, -1.421e-07, 0.4486), (-0.4941, -0.02495, 0.2305), (-0.4941, -0.01512, 0.5263), (-0.4941, -0.04991, 0.2999), (-0.5795, -0.04367, 0.4486), (-0.4941, -0.04991, 0.4486), (-0.5937, -0.03506, 0.514), (-0.608, -1.421e-07, 0.514), (-0.5749, -0.02495, 0.2373), (-0.5937, -0.01635, 0.5232), (-0.5631, -0.04367, 0.2999), (-0.5729, -1.421e-07, 0.2999), (-0.5695, -0.02495, 0.3214), (-0.5318, -0.04991, 0.3214), (-0.5403, -0.04367, 0.2373), (-0.5409, -1.421e-07, 0.2305), (-0.551, -1.421e-07, 0.5263), (-0.551, -0.02892, 0.5232), (-0.549, -0.04745, 0.4915), (-0.6039, -0.02372, 0.4915), (-0.4941, -0.04991, 0.2576), (-0.5721, -0.04367, 0.2576), (-0.5833, -1.421e-07, 0.2576), (-0.5363, -0.04991, 0.2818), (-0.5785, -0.02495, 0.2818), (-0.5712, -1.421e-07, 0.3553), (-0.5616, -0.04367, 0.3553), (-0.4941, -0.04991, 0.3553), (-0.5784, -0.02495, 0.3987), (-0.5363, -0.04991, 0.3987), (-0.4941, 0.04007, 0.514), (-0.4941, 0.02495, 0.2305), (-0.4941, 0.01512, 0.5263), (-0.4941, 0.04991, 0.2999), (-0.5795, 0.04367, 0.4486), (-0.4941, 0.04991, 0.4486), (-0.5937, 0.03506, 0.514), (-0.5749, 0.02495, 0.2373), (-0.5937, 0.01635, 0.5232), (-0.5631, 0.04367, 0.2999), (-0.5695, 0.02495, 0.3214), (-0.5318, 0.04991, 0.3214), (-0.5403, 0.04367, 0.2373), (-0.551, 0.02892, 0.5232), (-0.549, 0.04745, 0.4915), (-0.6039, 0.02372, 0.4915), (-0.4941, 0.04991, 0.2576), (-0.5721, 0.04367, 0.2576), (-0.5363, 0.04991, 0.2818), (-0.5785, 0.02495, 0.2818), (-0.5616, 0.04367, 0.3553), (-0.4941, 0.04991, 0.3553), (-0.5784, 0.02495, 0.3987), (-0.5363, 0.04991, 0.3987), (-0.4941, -0.04367, 0.2373), (-0.4941, -0.02892, 0.5232), (-0.4941, -0.04991, 0.3214), (-0.4941, -0.04745, 0.4915), (-0.5601, -0.04367, 0.3214), (-0.5827, -0.02734, 0.5208), (-0.5652, -0.03882, 0.2426), (-0.5902, -0.04152, 0.4915), (-0.4941, -0.04991, 0.2818), (-0.5679, -0.04367, 0.2818), (-0.5679, -0.04367, 0.3987), (-0.4941, -0.04991, 0.3987), (-0.4941, 0.04367, 0.2373), (-0.4941, 0.02892, 0.5232), (-0.4941, -1.421e-07, 0.5263), (-0.4941, -1.421e-07, 0.2305), (-0.4941, 0.04991, 0.3214), (-0.4941, 0.04745, 0.4915), (-0.5601, 0.04367, 0.3214), (-0.5827, 0.02734, 0.5208), (-0.5695, -1.421e-07, 0.3214), (-0.5937, -1.421e-07, 0.5232), (-0.5652, 0.03882, 0.2426), (-0.5749, -1.421e-07, 0.2373), (-0.5902, 0.04152, 0.4915), (-0.6039, -1.421e-07, 0.4915), (-0.4941, 0.04991, 0.2818), (-0.5679, 0.04367, 0.2818), (-0.5785, -1.421e-07, 0.2818), (-0.5784, -1.421e-07, 0.3987), (-0.5679, 0.04367, 0.3987), (-0.4941, 0.04991, 0.3987), (-0.2188, -0.0802, 0.3448), (-0.06245, -0.0802, 0.2588), (-0.2188, -0.02124, 0.1381), (-0.2188, -0.0802, 0.1971), (-0.2188, -0.05072, 0.146), (-0.2188, -0.0723, 0.1676), (-0.06245, -0.0802, 0.1971), (-0.06245, -0.02124, 0.1381), (-0.06245, -0.0723, 0.1676), (-0.06245, -0.05072, 0.146), (-0.2188, -0.01634, 0.5504), (-0.2188, -0.0802, 0.4865), (-0.2188, -0.04827, 0.5418), (-0.2188, -0.07164, 0.5185), (-0.5259, -0.0696, 0.3554), (-0.5259, -0.0696, 0.3342), (-0.5153, -0.0802, 0.3448), (-0.5259, -0.01984, 0.2262), (-0.5153, -0.02124, 0.2156), (-0.5259, -0.0696, 0.2759), (-0.5153, -0.0802, 0.2745), (-0.5259, -0.04523, 0.233), (-0.5153, -0.05072, 0.2235), (-0.5259, -0.0628, 0.2505), (-0.5153, -0.0723, 0.245), (-0.5259, -0.0696, 0.4851), (-0.5153, -0.0802, 0.4865), (-0.5259, -0.01495, 0.5398), (-0.5153, -0.01634, 0.5504), (-0.5259, -0.06214, 0.513), (-0.5153, -0.07164, 0.5185), (-0.5259, -0.04278, 0.5323), (-0.5153, -0.04827, 0.5418), (-0.4568, -0.01634, 0.5504), (-0.4568, -0.02124, 0.2156), (-0.4568, -0.0802, 0.4865), (-0.4568, -0.0802, 0.3448), (-0.4568, -0.0802, 0.2745), (-0.4568, -0.05072, 0.2235), (-0.4568, -0.0723, 0.245), (-0.4568, -0.07164, 0.5185), (-0.4568, -0.04827, 0.5418), (-0.06245, -0.07234, 0.2514), (-0.06245, -0.01944, 0.1431), (-0.06245, -0.04589, 0.1502), (-0.06245, -0.06526, 0.1695), (-0.06245, -0.07234, 0.196), (-0.06609, -0.07234, 0.2514), (-0.06609, -0.01944, 0.1431), (-0.06609, -0.04589, 0.1502), (-0.06609, -0.06526, 0.1695), (-0.06609, -0.07234, 0.196), (-0.06245, -0.0802, 0.2588), (-0.06245, -0.02124, 0.1381), (-0.06245, -0.05072, 0.146), (-0.06245, -0.0723, 0.1676), (-0.06245, -0.0802, 0.1971), (-0.2188, -1.421e-07, 0.1381), (-0.2188, -1.421e-07, 0.5504), (-0.2188, 0.08019, 0.3448), (-0.2188, -1.421e-07, 0.3448), (-0.06245, -1.421e-07, 0.1381), (-0.06245, 0.08019, 0.2588), (-0.06245, -1.421e-07, 0.2588), (-0.2188, 0.02124, 0.1381), (-0.2188, 0.08019, 0.1971), (-0.2188, 0.05072, 0.146), (-0.2188, 0.0723, 0.1676), (-0.06245, 0.08019, 0.1971), (-0.06245, 0.02124, 0.1381), (-0.06245, 0.0723, 0.1676), (-0.06245, 0.05072, 0.146), (-0.2188, 0.01634, 0.5504), (-0.2188, 0.08019, 0.4865), (-0.2188, 0.04827, 0.5418), (-0.2188, 0.07164, 0.5185), (-0.5259, -1.421e-07, 0.5398), (-0.5153, -1.421e-07, 0.5504), (-0.5153, -1.421e-07, 0.2156), (-0.5259, -1.421e-07, 0.2262), (-0.5259, 0.0696, 0.3554), (-0.5259, 0.0696, 0.3342), (-0.5153, 0.08019, 0.3448), (-0.5259, -1.421e-07, 0.3342), (-0.5259, -1.421e-07, 0.3554), (-0.5259, 0.01984, 0.2262), (-0.5153, 0.02124, 0.2156), (-0.5259, 0.0696, 0.2759), (-0.5153, 0.08019, 0.2745), (-0.5259, 0.04523, 0.233), (-0.5153, 0.05072, 0.2235), (-0.5259, 0.0628, 0.2505), (-0.5153, 0.0723, 0.245), (-0.5259, 0.0696, 0.4851), (-0.5153, 0.08019, 0.4865), (-0.5259, 0.01495, 0.5398), (-0.5153, 0.01634, 0.5504), (-0.5259, 0.06214, 0.513), (-0.5153, 0.07164, 0.5185), (-0.5259, 0.04278, 0.5323), (-0.5153, 0.04827, 0.5418), (-0.4568, 0.01634, 0.5504), (-0.4568, -1.421e-07, 0.5504), (-0.4568, 0.02124, 0.2156), (-0.4568, -1.421e-07, 0.2156), (-0.4568, 0.08019, 0.4865), (-0.4568, 0.08019, 0.3448), (-0.4568, 0.08019, 0.2745), (-0.4568, 0.05072, 0.2235), (-0.4568, 0.0723, 0.245), (-0.4568, 0.07164, 0.5185), (-0.4568, 0.04827, 0.5418), (-0.06245, -1.421e-07, 0.1431), (-0.06245, -1.421e-07, 0.2514), (-0.06245, 0.07234, 0.2514), (-0.06245, 0.01944, 0.1431), (-0.06245, 0.04589, 0.1502), (-0.06245, 0.06526, 0.1695), (-0.06245, 0.07234, 0.196), (-0.06609, -1.421e-07, 0.1431), (-0.06609, -1.421e-07, 0.2514), (-0.06609, 0.07234, 0.2514), (-0.06609, 0.01944, 0.1431), (-0.06609, 0.04589, 0.1502), (-0.06609, 0.06526, 0.1695), (-0.06609, 0.07234, 0.196), (-0.06245, 0.08019, 0.2588), (-0.06245, -1.421e-07, 0.1381), (-0.06245, -1.421e-07, 0.2588), (-0.06245, 0.02124, 0.1381), (-0.06245, 0.05072, 0.146), (-0.06245, 0.0723, 0.1676), (-0.06245, 0.08019, 0.1971), (1.018, -0.03141, 0.42), (1.018, 0.03141, 0.42), (1.018, -0.03141, 0.4814), (1.018, 0.03141, 0.4814), (0.6123, -0.03141, 0.42), (0.6799, -0.03141, 0.42), (0.7475, -0.03141, 0.42), (0.8151, -0.03141, 0.42), (0.8826, -0.03141, 0.42), (0.9502, -0.03141, 0.42), (0.9502, 0.03141, 0.42), (0.8826, 0.03141, 0.42), (0.8151, 0.03141, 0.42), (0.7475, 0.03141, 0.42), (0.6799, 0.03141, 0.42), (0.6123, 0.03141, 0.42), (0.6123, -0.03141, 0.4814), (0.6799, -0.03141, 0.4814), (0.7475, -0.03141, 0.4814), (0.8151, -0.03141, 0.4814), (0.8826, -0.03141, 0.4814), (0.9502, -0.03141, 0.4814), (0.9502, 0.03141, 0.4814), (0.8826, 0.03141, 0.4814), (0.8151, 0.03141, 0.4814), (0.7475, 0.03141, 0.4814), (0.6799, 0.03141, 0.4814), (0.6123, 0.03141, 0.4814), (0.9581, -0.03141, 0.5104), (1.01, -0.03141, 0.5104), (1.01, 0.03141, 0.5104), (0.9581, 0.03141, 0.5104), (0.6202, -0.03141, 0.5104), (0.672, -0.03141, 0.5104), (0.672, 0.03141, 0.5104), (0.6202, 0.03141, 0.5104), (0.6878, -0.03141, 0.5104), (0.7396, -0.03141, 0.5104), (0.7396, 0.03141, 0.5104), (0.6878, 0.03141, 0.5104), (0.7554, -0.03141, 0.5104), (0.8072, -0.03141, 0.5104), (0.8072, 0.03141, 0.5104), (0.7554, 0.03141, 0.5104), (0.823, -0.03141, 0.5104), (0.8747, -0.03141, 0.5104), (0.8747, 0.03141, 0.5104), (0.823, 0.03141, 0.5104), (0.8905, -0.03141, 0.5104), (0.9423, -0.03141, 0.5104), (0.9423, 0.03141, 0.5104), (0.8905, 0.03141, 0.5104), (0.8024, -0.07252, 0.3349), (0.3444, -0.07252, 0.3349), (1.033, -0.07252, 0.3349), (0.8498, -0.07252, 0.3349), (0.9603, -0.07252, 0.3349), (1.065, -0.07252, 0.2175), (1.065, -0.04638, 0.1864), (0.9549, -0.04638, 0.1864), (0.9549, -0.07252, 0.2175), (1.138, -0.07252, 0.2175), (1.138, -0.04638, 0.1864), (0.02128, -0.04638, 0.1641), (-0.01451, -0.07252, 0.1953), (0.9075, -0.04638, 0.1641), (0.9075, -0.07252, 0.1953), (1.065, -0.07252, 0.2949), (0.9549, -0.07252, 0.2949), (1.138, -0.07252, 0.2949), (-0.01451, -0.07252, 0.2949), (0.9075, -0.07252, 0.2949), (0.8024, -0.07252, 0.4345), (0.8024, -0.04638, 0.4657), (0.3444, -0.07252, 0.4345), (0.3444, -0.04638, 0.4657), (1.033, -0.04638, 0.4434), (1.033, -0.07252, 0.4123), (0.8498, -0.07252, 0.4123), (0.8498, -0.04638, 0.4434), (0.9603, -0.04638, 0.4434), (0.9603, -0.07252, 0.4123), (0.8024, 0.07252, 0.3349), (0.8024, -6.852e-09, 0.4657), (0.3444, 0.07252, 0.3349), (0.3444, -6.839e-08, 0.4657), (1.033, 0.07252, 0.3349), (1.033, 2.412e-08, 0.4434), (0.8498, -4.801e-10, 0.4434), (0.8498, 0.07252, 0.3349), (0.9603, 0.07252, 0.3349), (0.9603, 1.436e-08, 0.4434), (1.065, 0.07252, 0.2175), (1.065, 0.04638, 0.1864), (0.9549, 0.04638, 0.1864), (0.9549, 0.07252, 0.2175), (1.138, 0.07252, 0.2175), (1.138, 0.04638, 0.1864), (0.02128, 0.04638, 0.1641), (-0.01451, 0.07252, 0.1953), (0.9075, 0.04638, 0.1641), (0.9075, 0.07252, 0.1953), (1.065, 2.848e-08, 0.2949), (0.9549, 1.364e-08, 0.2949), (1.138, 3.824e-08, 0.2949), (-0.01451, -1.166e-07, 0.2949), (0.9075, 7.268e-09, 0.2949), (1.065, 2.848e-08, 0.1864), (1.065, 0.07252, 0.2949), (0.9549, 0.07252, 0.2949), (0.9549, 1.364e-08, 0.1864), (1.138, 3.824e-08, 0.1864), (1.138, 0.07252, 0.2949), (0.02128, -1.118e-07, 0.1641), (-0.01451, 0.07252, 0.2949), (0.9075, 7.268e-09, 0.1641), (0.9075, 0.07252, 0.2949), (0.8024, -6.852e-09, 0.3349), (0.3444, -6.839e-08, 0.3349), (1.033, 2.412e-08, 0.3349), (0.8498, -4.801e-10, 0.3349), (0.9603, 1.436e-08, 0.3349), (0.8024, 0.07252, 0.4345), (0.8024, 0.04638, 0.4657), (0.3444, 0.07252, 0.4345), (0.3444, 0.04638, 0.4657), (1.033, 0.04638, 0.4434), (1.033, 0.07252, 0.4123), (0.8498, 0.07252, 0.4123), (0.8498, 0.04638, 0.4434), (0.9603, 0.04638, 0.4434), (0.9603, 0.07252, 0.4123), (-0.01451, -1.166e-07, 0.1953), (-0.1967, -0.0938, 0.4585), (-0.1967, -0.01916, 0.5331), (-0.1967, -0.0838, 0.4958), (-0.1967, -0.05648, 0.5231), (0.612, -0.01916, 0.5331), (0.612, -0.0938, 0.4585), (0.612, -0.05648, 0.5231), (0.612, -0.0838, 0.4958), (0.1935, -0.01916, 0.5331), (0.1935, -0.0938, 0.4585), (0.1935, -0.05648, 0.5231), (0.1935, -0.0838, 0.4958), (0.612, -0.08634, 0.2656), (0.612, -0.08633, 0.4524), (0.612, -0.07702, 0.4877), (0.612, -0.05159, 0.5136), (0.612, -0.01684, 0.5231), (-0.1967, -0.0938, 0.4414), (0.1935, -0.0938, 0.4414), (0.612, -0.0938, 0.4414), (0.612, -0.08633, 0.4399), (0.612, -0.0938, 0.3662), (0.612, -0.08633, 0.3662), (0.1935, -0.0938, 0.3662), (0.5777, -0.0938, 0.4585), (0.5777, -0.0838, 0.4958), (0.5777, -0.05648, 0.5231), (0.5777, -0.01916, 0.5331), (0.5777, -0.0938, 0.4414), (0.5777, -0.0938, 0.3662), (0.2946, -0.0838, 0.4958), (0.2946, -0.05648, 0.5231), (0.2946, -0.01916, 0.5331), (0.2946, -0.0938, 0.4585), (0.2946, -0.0938, 0.4414), (0.2946, -0.0938, 0.3662), (-0.02092, -0.0938, 0.2698), (-0.02449, -0.07654, 0.2525), (0.612, -0.0938, 0.2698), (0.612, -0.07654, 0.2525), (0.1935, -0.07654, 0.2525), (0.1935, -0.0938, 0.2698), (-0.1967, -0.07654, 0.3523), (-0.1967, -0.0938, 0.3695), (0.5777, -0.0938, 0.2698), (0.5777, -0.07654, 0.2525), (0.2946, -0.07654, 0.2525), (0.2946, -0.0938, 0.2698), (-0.1967, -0.07743, 0.492), (-0.1967, -0.08678, 0.4571), (-0.1967, -0.05188, 0.5175), (-0.1967, -0.01697, 0.5269), (-0.1967, -0.08678, 0.4411), (-0.1967, -0.07064, 0.3594), (-0.1967, -0.08678, 0.3755), (0.612, -3.686e-09, 0.5331), (0.1935, -3.686e-09, 0.5331), (-0.1967, -3.686e-09, 0.5331), (-0.1967, 0.0938, 0.4585), (-0.1967, 0.01916, 0.5331), (-0.1967, 0.0838, 0.4958), (-0.1967, 0.05648, 0.5231), (0.612, 0.01916, 0.5331), (0.612, 0.0938, 0.4585), (0.612, 0.05648, 0.5231), (0.612, 0.0838, 0.4958), (0.1935, 0.01916, 0.5331), (0.1935, 0.0938, 0.4585), (0.1935, 0.05648, 0.5231), (0.1935, 0.0838, 0.4958), (0.612, -3.686e-09, 0.5231), (0.612, 0.08634, 0.2656), (0.612, 0.08633, 0.4524), (0.612, 0.07702, 0.4877), (0.612, 0.05159, 0.5136), (0.612, 0.01684, 0.5231), (-0.1967, 0.0938, 0.4414), (0.1935, 0.0938, 0.4414), (0.612, 0.0938, 0.4414), (0.612, 0.08633, 0.4399), (0.612, 0.0938, 0.3662), (0.612, 0.08633, 0.3662), (0.1935, 0.0938, 0.3662), (0.5777, -3.686e-09, 0.5331), (0.5777, 0.0938, 0.4585), (0.5777, 0.0838, 0.4958), (0.5777, 0.05648, 0.5231), (0.5777, 0.01916, 0.5331), (0.5777, 0.0938, 0.4414), (0.5777, 0.0938, 0.3662), (0.2946, 0.0838, 0.4958), (0.2946, 0.05648, 0.5231), (0.2946, 0.01916, 0.5331), (0.2946, -3.686e-09, 0.5331), (0.2946, 0.0938, 0.4585), (0.2946, 0.0938, 0.4414), (0.2946, 0.0938, 0.3662), (0.612, -3.686e-09, 0.2525), (0.1935, -3.686e-09, 0.2525), (0.612, -3.686e-09, 0.2596), (0.5777, -3.686e-09, 0.2525), (0.2946, -3.686e-09, 0.2525), (-0.02449, -3.686e-09, 0.2525), (-0.1967, -3.686e-09, 0.3523), (-0.02092, 0.0938, 0.2698), (-0.02449, 0.07654, 0.2525), (0.612, 0.0938, 0.2698), (0.612, 0.07654, 0.2525), (0.1935, 0.07654, 0.2525), (0.1935, 0.0938, 0.2698), (-0.1967, 0.07654, 0.3523), (-0.1967, 0.0938, 0.3695), (0.5777, 0.0938, 0.2698), (0.5777, 0.07654, 0.2525), (0.2946, 0.07654, 0.2525), (0.2946, 0.0938, 0.2698), (-0.1967, 0.07743, 0.492), (-0.1967, 0.08678, 0.4571), (-0.1967, 0.05188, 0.5175), (-0.1967, 0.01697, 0.5269), (-0.1967, 0.08678, 0.4411), (-0.1967, -3.686e-09, 0.5269), (-0.1967, -3.686e-09, 0.492), (-0.1967, -3.686e-09, 0.4571), (-0.1967, -3.686e-09, 0.5175), (-0.1967, -3.686e-09, 0.4411), (-0.1967, -3.686e-09, 0.3594), (-0.1967, 0.07064, 0.3594), (-0.1967, 0.08678, 0.3755), (1.123, 0.08363, 0.3351), (1.101, 0.07726, 0.3671), (1.083, 0.05913, 0.3942), (1.07, 0.032, 0.4124), (1.066, -7.009e-06, 0.4187), (1.07, -0.03201, 0.4124), (1.083, -0.05915, 0.3942), (1.101, -0.07728, 0.3671), (1.123, -0.08364, 0.3351), (1.145, -0.07728, 0.3031), (1.163, -0.05915, 0.276), (1.176, -0.03201, 0.2578), (1.18, -7.004e-06, 0.2515), (1.176, 0.032, 0.2578), (1.163, 0.05913, 0.276), (1.145, 0.07726, 0.3031), (1.142, 0.06621, 0.3077), (1.158, 0.05068, 0.2844), (1.168, 0.02742, 0.2689), (1.172, -7.005e-06, 0.2634), (1.168, -0.02744, 0.2689), (1.158, -0.05069, 0.2844), (1.142, -0.06623, 0.3077), (1.123, -0.07168, 0.3351), (1.104, -0.06623, 0.3625), (1.088, -0.05069, 0.3858), (1.078, -0.02744, 0.4013), (1.074, -7.008e-06, 0.4068), (1.078, 0.02742, 0.4013), (1.088, 0.05068, 0.3858), (1.123, 0.07167, 0.3351), (1.104, 0.06621, 0.3625), (1.253, 0.055, 0.3351), (1.253, 0.05082, 0.314), (1.253, 0.03889, 0.2962), (1.253, 0.02104, 0.2843), (1.253, -7.006e-06, 0.2801), (1.253, -0.02106, 0.2843), (1.253, -0.03891, 0.2962), (1.253, -0.05083, 0.314), (1.253, -0.05502, 0.3351), (1.253, -0.05083, 0.3562), (1.253, -0.03891, 0.374), (1.253, -0.02106, 0.3859), (1.253, -7.009e-06, 0.3901), (1.253, 0.02104, 0.3859), (1.253, 0.03889, 0.374), (1.253, 0.05082, 0.3562), (0.9855, 0.055, 0.3351), (0.9855, 0.05082, 0.314), (0.9855, 0.03889, 0.2962), (0.9855, 0.02105, 0.2843), (0.9855, -6.878e-06, 0.2801), (0.9855, -0.02106, 0.2843), (0.9855, -0.03891, 0.2962), (0.9855, -0.05083, 0.314), (0.9855, -0.05502, 0.3351), (0.9855, -0.05083, 0.3562), (0.9855, -0.03891, 0.374), (0.9855, -0.02106, 0.3859), (0.9855, -6.881e-06, 0.3901), (0.9855, 0.02105, 0.3859), (0.9855, 0.03889, 0.374), (0.9855, 0.05082, 0.3562), (0.5994, 0.07288, 0.3351), (0.61, 0.08363, 0.3351), (0.5994, 0.06733, 0.363), (0.61, 0.07726, 0.3671), (0.5994, 0.05153, 0.3866), (0.61, 0.05913, 0.3942), (0.5994, 0.02789, 0.4024), (0.61, 0.032, 0.4124), (0.5994, -7.032e-06, 0.408), (0.61, -7.031e-06, 0.4187), (0.5994, -0.0279, 0.4024), (0.61, -0.03201, 0.4124), (0.5994, -0.05155, 0.3866), (0.61, -0.05915, 0.3942), (0.5994, -0.06735, 0.363), (0.61, -0.07728, 0.3671), (0.5994, -0.07289, 0.3351), (0.61, -0.08364, 0.3351), (0.5994, -0.06735, 0.3072), (0.61, -0.07728, 0.3031), (0.5994, -0.05155, 0.2836), (0.61, -0.05915, 0.276), (0.5994, -0.0279, 0.2678), (0.61, -0.03201, 0.2578), (0.5994, -7.027e-06, 0.2622), (0.61, -7.026e-06, 0.2515), (0.5994, 0.02789, 0.2678), (0.61, 0.032, 0.2578), (0.5994, 0.05153, 0.2836), (0.61, 0.05913, 0.276), (0.5994, 0.06733, 0.3072), (0.61, 0.07726, 0.3031), (1.246, 0.07167, 0.3351), (1.253, 0.06457, 0.3351), (1.253, 0.05965, 0.3104), (1.246, 0.06621, 0.3077), (1.253, 0.04565, 0.2894), (1.246, 0.05068, 0.2844), (1.253, 0.0247, 0.2754), (1.246, 0.02742, 0.2689), (1.253, -7.005e-06, 0.2705), (1.246, -7.005e-06, 0.2634), (1.253, -0.02472, 0.2754), (1.246, -0.02744, 0.2689), (1.253, -0.04567, 0.2894), (1.246, -0.05069, 0.2844), (1.253, -0.05966, 0.3104), (1.246, -0.06623, 0.3077), (1.253, -0.06458, 0.3351), (1.246, -0.07168, 0.3351), (1.253, -0.05966, 0.3598), (1.246, -0.06623, 0.3625), (1.253, -0.04567, 0.3808), (1.246, -0.05069, 0.3858), (1.253, -0.02472, 0.3948), (1.246, -0.02744, 0.4013), (1.253, -7.009e-06, 0.3997), (1.246, -7.008e-06, 0.4068), (1.253, 0.0247, 0.3948), (1.246, 0.02742, 0.4013), (1.253, 0.04565, 0.3808), (1.246, 0.05068, 0.3858), (1.253, 0.05965, 0.3598), (1.246, 0.06621, 0.3625), (1.219, 0.07167, 0.3351), (1.219, 0.06621, 0.3077), (1.219, 0.06621, 0.3625), (1.219, 0.05068, 0.2844), (1.219, 0.02742, 0.2689), (1.219, -7.005e-06, 0.2634), (1.219, -0.02744, 0.2689), (1.219, -0.05069, 0.2844), (1.219, -0.06623, 0.3077), (1.219, -0.07168, 0.3351), (1.219, -0.06623, 0.3625), (1.219, -0.05069, 0.3858), (1.219, -0.02744, 0.4013), (1.219, -7.008e-06, 0.4068), (1.219, 0.02742, 0.4013), (1.219, 0.05068, 0.3858), (1.228, 0.07167, 0.3351), (1.228, 0.06621, 0.3625), (1.228, 0.06621, 0.3077), (1.228, 0.05068, 0.2844), (1.228, 0.02742, 0.2689), (1.228, -7.005e-06, 0.2634), (1.228, -0.02744, 0.2689), (1.228, -0.05069, 0.2844), (1.228, -0.06623, 0.3077), (1.228, -0.07168, 0.3351), (1.228, -0.06623, 0.3625), (1.228, -0.05069, 0.3858), (1.228, -0.02744, 0.4013), (1.228, -7.008e-06, 0.4068), (1.228, 0.02742, 0.4013), (1.228, 0.05068, 0.3858), (1.228, 0.06144, 0.3092), (1.219, 0.06144, 0.3092), (1.228, 0.04697, 0.2876), (1.219, 0.04697, 0.2876), (1.228, 0.02533, 0.2731), (1.219, 0.02533, 0.2731), (1.228, -0.0002062, 0.268), (1.219, -0.0002062, 0.268), (1.228, -0.02574, 0.2731), (1.219, -0.02574, 0.2731), (1.228, -0.04739, 0.2876), (1.219, -0.04739, 0.2876), (1.228, -0.06185, 0.3092), (1.219, -0.06185, 0.3092), (1.228, -0.06693, 0.3347), (1.219, -0.06693, 0.3347), (1.228, -0.06185, 0.3603), (1.219, -0.06185, 0.3603), (1.228, -0.04739, 0.3819), (1.219, -0.04739, 0.3819), (1.228, -0.02574, 0.3964), (1.219, -0.02574, 0.3964), (1.228, -0.0002062, 0.4015), (1.219, -0.0002062, 0.4015), (1.228, 0.02533, 0.3964), (1.219, 0.02533, 0.3964), (1.228, 0.04697, 0.3819), (1.219, 0.04697, 0.3819), (1.219, 0.06144, 0.3603), (1.219, 0.06651, 0.3347), (1.228, 0.06651, 0.3347), (1.228, 0.06144, 0.3603)], [], [(95, 29, 5, 78), (41, 14, 22, 38), (34, 38, 22, 10), (34, 10, 5, 29), (25, 17, 14, 41), (25, 102, 87, 17), (21, 4, 3, 9), (18, 0, 2, 13), (86, 56, 0, 18), (13, 2, 4, 21), (9, 3, 1, 6), (6, 1, 55, 79), (18, 13, 15, 20), (20, 15, 16, 19), (19, 16, 14, 17), (6, 79, 81, 8), (8, 81, 80, 7), (7, 80, 78, 5), (13, 21, 23, 15), (15, 23, 24, 16), (16, 24, 22, 14), (21, 9, 11, 23), (23, 11, 12, 24), (24, 12, 10, 22), (9, 6, 8, 11), (11, 8, 7, 12), (12, 7, 5, 10), (86, 18, 20, 88), (88, 20, 19, 89), (89, 19, 17, 87), (26, 103, 105, 28), (28, 105, 104, 27), (27, 104, 102, 25), (42, 26, 28, 44), (44, 28, 27, 43), (43, 27, 25, 41), (30, 33, 35, 32), (32, 35, 36, 31), (31, 36, 34, 29), (33, 37, 39, 35), (35, 39, 40, 36), (36, 40, 38, 34), (37, 42, 44, 39), (39, 44, 43, 40), (40, 43, 41, 38), (94, 30, 32, 96), (96, 32, 31, 97), (97, 31, 29, 95), (46, 49, 54, 51), (45, 119, 124, 47, 48, 49, 46), (26, 42, 37, 33, 30, 94, 103), (50, 51, 54, 53, 52, 131, 126), (48, 47, 52, 53), (119, 45, 50, 126), (47, 124, 131, 52), (49, 48, 53, 54), (45, 46, 51, 50), (95, 78, 62, 98), (114, 111, 83, 71), (107, 67, 83, 111), (107, 98, 62, 67), (90, 114, 71, 74), (90, 74, 87, 102), (82, 66, 60, 61), (75, 70, 59, 57), (86, 75, 57, 56), (70, 82, 61, 59), (66, 63, 58, 60), (63, 79, 55, 58), (75, 77, 72, 70), (77, 76, 73, 72), (76, 74, 71, 73), (63, 65, 81, 79), (65, 64, 80, 81), (64, 62, 78, 80), (70, 72, 84, 82), (72, 73, 85, 84), (73, 71, 83, 85), (82, 84, 68, 66), (84, 85, 69, 68), (85, 83, 67, 69), (66, 68, 65, 63), (68, 69, 64, 65), (69, 67, 62, 64), (86, 88, 77, 75), (88, 89, 76, 77), (89, 87, 74, 76), (91, 93, 105, 103), (93, 92, 104, 105), (92, 90, 102, 104), (115, 117, 93, 91), (117, 116, 92, 93), (116, 114, 90, 92), (99, 101, 108, 106), (101, 100, 109, 108), (100, 98, 107, 109), (106, 108, 112, 110), (108, 109, 113, 112), (109, 107, 111, 113), (110, 112, 117, 115), (112, 113, 116, 117), (113, 111, 114, 116), (94, 96, 101, 99), (96, 97, 100, 101), (97, 95, 98, 100), (120, 127, 130, 123), (118, 120, 123, 122, 121, 124, 119), (91, 103, 94, 99, 106, 110, 115), (125, 126, 131, 128, 129, 130, 127), (122, 129, 128, 121), (119, 126, 125, 118), (121, 128, 131, 124), (123, 130, 129, 122), (118, 125, 127, 120), (132, 224, 395, 263), (132, 263, 391, 290), (132, 290, 378, 276), (132, 276, 418, 224), (133, 238, 377, 262), (133, 262, 375, 227), (133, 227, 367, 213), (133, 213, 370, 238), (134, 277, 388, 244), (134, 244, 401, 216), (134, 216, 405, 242), (134, 242, 386, 277), (135, 278, 385, 237), (135, 237, 408, 231), (135, 231, 403, 265), (135, 265, 389, 278), (136, 232, 376, 261), (136, 261, 372, 222), (136, 222, 364, 219), (136, 219, 369, 232), (137, 279, 384, 233), (137, 233, 409, 234), (137, 234, 400, 243), (137, 243, 387, 279), (138, 280, 378, 210), (138, 210, 373, 249), (138, 249, 366, 245), (138, 245, 389, 280), (139, 227, 375, 258), (139, 258, 374, 252), (139, 252, 365, 215), (139, 215, 367, 227), (140, 249, 373, 257), (140, 257, 376, 232), (140, 232, 369, 230), (140, 230, 366, 249), (141, 281, 379, 211), (141, 211, 419, 225), (141, 225, 401, 244), (141, 244, 388, 281), (142, 282, 387, 243), (142, 243, 400, 220), (142, 220, 408, 237), (142, 237, 385, 282), (143, 222, 372, 256), (143, 256, 377, 238), (143, 238, 370, 235), (143, 235, 364, 222), (144, 283, 386, 242), (144, 242, 405, 209), (144, 209, 409, 233), (144, 233, 384, 283), (145, 228, 383, 284), (145, 284, 391, 263), (145, 263, 395, 247), (145, 247, 414, 228), (146, 221, 382, 285), (146, 285, 381, 273), (146, 273, 412, 241), (146, 241, 415, 221), (147, 217, 380, 286), (147, 286, 382, 221), (147, 221, 415, 240), (147, 240, 413, 217), (148, 273, 381, 287), (148, 287, 383, 228), (148, 228, 414, 239), (148, 239, 412, 273), (149, 248, 362, 236), (149, 236, 371, 255), (149, 255, 377, 256), (149, 256, 372, 248), (150, 223, 360, 229), (150, 229, 368, 254), (150, 254, 376, 257), (150, 257, 373, 223), (151, 253, 363, 208), (151, 208, 361, 226), (151, 226, 374, 258), (151, 258, 375, 253), (152, 259, 390, 288), (152, 288, 380, 217), (152, 217, 413, 246), (152, 246, 394, 259), (153, 289, 390, 259), (153, 259, 394, 251), (153, 251, 419, 211), (153, 211, 379, 289), (154, 254, 368, 212), (154, 212, 362, 248), (154, 248, 372, 261), (154, 261, 376, 254), (155, 255, 371, 214), (155, 214, 363, 253), (155, 253, 375, 262), (155, 262, 377, 255), (156, 215, 365, 266), (156, 266, 388, 277), (156, 277, 386, 268), (156, 268, 367, 215), (157, 230, 369, 269), (157, 269, 385, 278), (157, 278, 389, 245), (157, 245, 366, 230), (158, 235, 370, 270), (158, 270, 384, 279), (158, 279, 387, 267), (158, 267, 364, 235), (159, 250, 418, 276), (159, 276, 378, 280), (159, 280, 389, 265), (159, 265, 403, 250), (160, 252, 374, 275), (160, 275, 379, 281), (160, 281, 388, 266), (160, 266, 365, 252), (161, 219, 364, 267), (161, 267, 387, 282), (161, 282, 385, 269), (161, 269, 369, 219), (162, 213, 367, 268), (162, 268, 386, 283), (162, 283, 384, 270), (162, 270, 370, 213), (163, 271, 368, 229), (163, 229, 360, 260), (163, 260, 391, 284), (163, 284, 383, 271), (164, 272, 371, 236), (164, 236, 362, 218), (164, 218, 381, 285), (164, 285, 382, 272), (165, 274, 363, 214), (165, 214, 371, 272), (165, 272, 382, 286), (165, 286, 380, 274), (166, 218, 362, 212), (166, 212, 368, 271), (166, 271, 383, 287), (166, 287, 381, 218), (167, 264, 361, 208), (167, 208, 363, 274), (167, 274, 380, 288), (167, 288, 390, 264), (168, 226, 361, 264), (168, 264, 390, 289), (168, 289, 379, 275), (168, 275, 374, 226), (169, 290, 391, 260), (169, 260, 360, 223), (169, 223, 373, 210), (169, 210, 378, 290), (170, 332, 395, 224), (170, 224, 418, 345), (170, 345, 424, 359), (170, 359, 437, 332), (171, 331, 423, 314), (171, 314, 410, 295), (171, 295, 404, 305), (171, 305, 421, 331), (172, 317, 434, 346), (172, 346, 432, 315), (172, 315, 405, 216), (172, 216, 401, 317), (173, 313, 431, 347), (173, 347, 435, 334), (173, 334, 403, 231), (173, 231, 408, 313), (174, 330, 422, 309), (174, 309, 407, 300), (174, 300, 398, 302), (174, 302, 416, 330), (175, 310, 430, 348), (175, 348, 433, 316), (175, 316, 400, 234), (175, 234, 409, 310), (176, 292, 424, 349), (176, 349, 435, 318), (176, 318, 402, 320), (176, 320, 417, 292), (177, 327, 421, 305), (177, 305, 404, 297), (177, 297, 399, 321), (177, 321, 420, 327), (178, 326, 417, 320), (178, 320, 402, 308), (178, 308, 407, 309), (178, 309, 422, 326), (179, 293, 425, 350), (179, 350, 434, 317), (179, 317, 401, 225), (179, 225, 419, 293), (180, 316, 433, 351), (180, 351, 431, 313), (180, 313, 408, 220), (180, 220, 400, 316), (181, 325, 416, 302), (181, 302, 398, 311), (181, 311, 410, 314), (181, 314, 423, 325), (182, 315, 432, 352), (182, 352, 430, 310), (182, 310, 409, 209), (182, 209, 405, 315), (183, 353, 429, 306), (183, 306, 414, 247), (183, 247, 395, 332), (183, 332, 437, 353), (184, 354, 428, 301), (184, 301, 415, 241), (184, 241, 412, 342), (184, 342, 427, 354), (185, 355, 426, 298), (185, 298, 413, 240), (185, 240, 415, 301), (185, 301, 428, 355), (186, 356, 427, 342), (186, 342, 412, 239), (186, 239, 414, 306), (186, 306, 429, 356), (187, 312, 396, 319), (187, 319, 416, 325), (187, 325, 423, 324), (187, 324, 411, 312), (188, 307, 392, 303), (188, 303, 417, 326), (188, 326, 422, 323), (188, 323, 406, 307), (189, 291, 397, 322), (189, 322, 421, 327), (189, 327, 420, 304), (189, 304, 393, 291), (190, 357, 436, 328), (190, 328, 394, 246), (190, 246, 413, 298), (190, 298, 426, 357), (191, 328, 436, 358), (191, 358, 425, 293), (191, 293, 419, 251), (191, 251, 394, 328), (192, 294, 406, 323), (192, 323, 422, 330), (192, 330, 416, 319), (192, 319, 396, 294), (193, 296, 411, 324), (193, 324, 423, 331), (193, 331, 421, 322), (193, 322, 397, 296), (194, 335, 399, 297), (194, 297, 404, 337), (194, 337, 432, 346), (194, 346, 434, 335), (195, 338, 407, 308), (195, 308, 402, 318), (195, 318, 435, 347), (195, 347, 431, 338), (196, 339, 410, 311), (196, 311, 398, 336), (196, 336, 433, 348), (196, 348, 430, 339), (197, 345, 418, 250), (197, 250, 403, 334), (197, 334, 435, 349), (197, 349, 424, 345), (198, 344, 420, 321), (198, 321, 399, 335), (198, 335, 434, 350), (198, 350, 425, 344), (199, 336, 398, 300), (199, 300, 407, 338), (199, 338, 431, 351), (199, 351, 433, 336), (200, 337, 404, 295), (200, 295, 410, 339), (200, 339, 430, 352), (200, 352, 432, 337), (201, 307, 406, 340), (201, 340, 429, 353), (201, 353, 437, 329), (201, 329, 392, 307), (202, 312, 411, 341), (202, 341, 428, 354), (202, 354, 427, 299), (202, 299, 396, 312), (203, 296, 397, 343), (203, 343, 426, 355), (203, 355, 428, 341), (203, 341, 411, 296), (204, 294, 396, 299), (204, 299, 427, 356), (204, 356, 429, 340), (204, 340, 406, 294), (205, 291, 393, 333), (205, 333, 436, 357), (205, 357, 426, 343), (205, 343, 397, 291), (206, 333, 393, 304), (206, 304, 420, 344), (206, 344, 425, 358), (206, 358, 436, 333), (207, 329, 437, 359), (207, 359, 424, 292), (207, 292, 417, 303), (207, 303, 392, 329), (450, 477, 487, 449), (444, 470, 485, 443), (441, 478, 494, 438), (445, 444, 448, 447), (444, 443, 449, 448), (443, 441, 450, 449), (442, 445, 447, 446), (440, 442, 446, 439), (450, 441, 452, 453), (441, 438, 451, 452), (442, 483, 481, 445), (451, 493, 469, 452), (448, 466, 491, 447), (443, 485, 478, 441), (446, 492, 496, 439), (447, 491, 492, 446), (438, 494, 493, 451), (445, 481, 470, 444), (453, 497, 477, 450), (440, 495, 483, 442), (449, 487, 466, 448), (439, 496, 495, 440), (452, 469, 497, 453), (463, 518, 501, 455), (503, 456, 455, 501), (454, 498, 519, 462), (459, 457, 454, 462), (457, 459, 506, 502), (457, 502, 498, 454), (456, 458, 463, 455), (459, 462, 464, 461), (461, 464, 465, 460), (460, 465, 463, 458), (458, 507, 509, 460), (460, 509, 508, 461), (461, 508, 506, 459), (518, 463, 465, 520), (520, 465, 464, 521), (521, 464, 462, 519), (458, 456, 503, 507), (486, 484, 487, 477), (475, 474, 485, 470), (472, 467, 494, 478), (476, 480, 482, 475), (475, 482, 484, 474), (474, 484, 486, 472), (473, 479, 480, 476), (471, 468, 479, 473), (486, 490, 489, 472), (472, 489, 488, 467), (473, 476, 481, 483), (488, 489, 469, 493), (482, 480, 491, 466), (474, 472, 478, 485), (479, 468, 496, 492), (480, 479, 492, 491), (467, 488, 493, 494), (476, 475, 470, 481), (490, 486, 477, 497), (471, 473, 483, 495), (484, 482, 466, 487), (468, 471, 495, 496), (489, 490, 497, 469), (515, 500, 501, 518), (503, 501, 500, 504), (499, 514, 519, 498), (511, 514, 499, 505), (505, 502, 506, 511), (505, 499, 498, 502), (504, 500, 515, 510), (511, 513, 516, 514), (513, 512, 517, 516), (512, 510, 515, 517), (510, 512, 509, 507), (512, 513, 508, 509), (513, 511, 506, 508), (518, 520, 517, 515), (520, 521, 516, 517), (521, 519, 514, 516), (510, 507, 503, 504), (630, 629, 676, 678), (525, 716, 721, 535), (584, 555, 601, 689), (535, 721, 720, 537), (529, 531, 542, 543), (543, 542, 544, 545, 550, 549, 547, 548, 551, 546), (540, 541, 547, 549), (539, 533, 551, 548), (538, 540, 549, 550), (531, 530, 544, 542), (528, 564, 580, 538), (523, 529, 543, 546), (530, 528, 545, 544), (541, 539, 548, 547), (614, 626, 563, 559), (556, 560, 530, 531), (560, 564, 528, 530), (717, 719, 718, 720, 721, 716, 715, 713, 714, 712), (572, 591, 539, 541), (576, 572, 541, 540), (580, 576, 540, 538), (571, 588, 701, 650), (533, 539, 591, 568), (640, 709, 590, 569), (569, 590, 707, 644), (643, 706, 589, 570), (570, 589, 704, 647), (646, 703, 588, 571), (649, 700, 534, 532), (652, 710, 591, 572), (686, 673, 579, 583), (565, 581, 676, 629), (535, 537, 674, 685), (583, 579, 671, 682), (683, 670, 578, 582), (582, 578, 668, 679), (680, 667, 577, 581), (581, 577, 665, 676), (661, 701, 588, 575), (677, 664, 576, 580), (670, 658, 574, 578), (575, 588, 703, 659), (667, 655, 573, 577), (574, 589, 706, 656), (664, 652, 572, 576), (573, 590, 709, 653), (537, 536, 662, 674), (673, 661, 575, 579), (536, 534, 700, 662), (579, 575, 659, 671), (658, 704, 589, 574), (578, 574, 656, 668), (655, 707, 590, 573), (577, 573, 653, 665), (631, 680, 581, 565), (566, 582, 679, 632), (634, 683, 582, 566), (567, 583, 682, 635), (525, 535, 685, 638), (637, 686, 583, 567), (626, 637, 567, 563), (527, 525, 638, 625), (563, 567, 635, 622), (623, 634, 566, 562), (562, 566, 632, 619), (620, 631, 565, 561), (561, 565, 629, 616), (584, 689, 614, 559), (617, 628, 564, 560), (526, 527, 625, 613), (691, 584, 559, 610), (585, 692, 611, 558), (694, 585, 558, 607), (586, 695, 608, 557), (697, 586, 557, 604), (529, 587, 556, 531), (605, 617, 560, 556), (557, 561, 616, 604), (608, 620, 561, 557), (558, 562, 619, 607), (611, 623, 562, 558), (559, 563, 622, 610), (688, 524, 526, 613), (529, 523, 552, 587), (697, 593, 553, 586), (586, 553, 595, 695), (694, 596, 554, 585), (585, 554, 598, 692), (691, 599, 555, 584), (688, 602, 522, 524), (587, 698, 605, 556), (568, 591, 710, 641), (640, 642, 711, 709), (642, 641, 710, 711), (643, 645, 708, 706), (645, 644, 707, 708), (646, 648, 705, 703), (648, 647, 704, 705), (649, 651, 702, 700), (651, 650, 701, 702), (686, 687, 675, 673), (687, 685, 674, 675), (683, 684, 672, 670), (684, 682, 671, 672), (680, 681, 669, 667), (681, 679, 668, 669), (677, 678, 666, 664), (678, 676, 665, 666), (673, 675, 663, 661), (675, 674, 662, 663), (670, 672, 660, 658), (672, 671, 659, 660), (667, 669, 657, 655), (669, 668, 656, 657), (664, 666, 654, 652), (666, 665, 653, 654), (661, 663, 702, 701), (663, 662, 700, 702), (658, 660, 705, 704), (660, 659, 703, 705), (655, 657, 708, 707), (657, 656, 706, 708), (652, 654, 711, 710), (654, 653, 709, 711), (628, 630, 678, 677), (633, 632, 679, 681), (631, 633, 681, 680), (636, 635, 682, 684), (634, 636, 684, 683), (639, 638, 685, 687), (637, 639, 687, 686), (628, 677, 580, 564), (626, 627, 639, 637), (627, 625, 638, 639), (623, 624, 636, 634), (624, 622, 635, 636), (620, 621, 633, 631), (621, 619, 632, 633), (617, 618, 630, 628), (618, 616, 629, 630), (614, 615, 627, 626), (615, 613, 625, 627), (611, 612, 624, 623), (612, 610, 622, 624), (608, 609, 621, 620), (609, 607, 619, 621), (605, 606, 618, 617), (606, 604, 616, 618), (604, 606, 699, 697), (606, 605, 698, 699), (607, 609, 696, 694), (609, 608, 695, 696), (610, 612, 693, 691), (612, 611, 692, 693), (613, 615, 690, 688), (615, 614, 689, 690), (697, 699, 594, 593), (699, 698, 592, 594), (694, 696, 597, 596), (696, 695, 595, 597), (691, 693, 600, 599), (693, 692, 598, 600), (688, 690, 603, 602), (690, 689, 601, 603), (587, 552, 592, 698), (522, 712, 714, 524), (524, 714, 713, 526), (534, 719, 717, 532), (536, 718, 719, 534), (526, 713, 715, 527), (537, 720, 718, 536), (527, 715, 716, 525), (532, 717, 712, 522), (551, 533, 722), (528, 538, 550, 545), (546, 723, 523), (546, 551, 722, 723), (552, 523, 723, 722, 533, 568), (592, 552, 568, 641), (594, 592, 641, 642), (593, 594, 642, 640), (553, 593, 640, 569), (595, 553, 569, 644), (597, 595, 644, 645), (596, 597, 645, 643), (554, 596, 643, 570), (598, 554, 570, 647), (600, 598, 647, 648), (599, 600, 648, 646), (555, 599, 646, 571), (601, 555, 571, 650), (603, 601, 650, 651), (602, 603, 651, 649), (522, 602, 649, 532), (753, 739, 725, 733), (727, 728, 757, 743), (736, 724, 725, 739), (740, 752, 732, 726), (743, 740, 726, 727), (729, 724, 736, 756), (726, 732, 728, 727), (733, 735, 755, 753), (735, 734, 754, 755), (734, 732, 752, 754), (729, 731, 735, 733), (731, 730, 734, 735), (730, 728, 732, 734), (756, 758, 731, 729), (758, 759, 730, 731), (759, 757, 728, 730), (733, 725, 724, 729), (753, 749, 738, 739), (742, 743, 757, 744), (736, 739, 738, 737), (740, 741, 748, 752), (743, 742, 741, 740), (745, 756, 736, 737), (741, 742, 744, 748), (749, 753, 755, 751), (751, 755, 754, 750), (750, 754, 752, 748), (745, 749, 751, 747), (747, 751, 750, 746), (746, 750, 748, 744), (756, 745, 747, 758), (758, 747, 746, 759), (759, 746, 744, 757), (749, 745, 737, 738), (760, 791, 844, 794), (760, 794, 860, 792), (760, 792, 864, 804), (760, 804, 846, 791), (761, 814, 850, 790), (761, 790, 842, 803), (761, 803, 846, 789), (761, 789, 849, 814), (762, 806, 848, 809), (762, 809, 867, 807), (762, 807, 862, 793), (762, 793, 845, 806), (763, 811, 849, 813), (763, 813, 868, 810), (763, 810, 859, 797), (763, 797, 843, 811), (764, 808, 847, 788), (764, 788, 841, 798), (764, 798, 843, 795), (764, 795, 848, 808), (765, 800, 854, 786), (765, 786, 839, 799), (765, 799, 845, 793), (765, 793, 862, 800), (766, 802, 840, 787), (766, 787, 853, 801), (766, 801, 860, 794), (766, 794, 844, 802), (767, 803, 842, 784), (767, 784, 840, 802), (767, 802, 844, 791), (767, 791, 846, 803), (768, 799, 839, 805), (768, 805, 847, 808), (768, 808, 848, 806), (768, 806, 845, 799), (769, 795, 843, 797), (769, 797, 859, 796), (769, 796, 867, 809), (769, 809, 848, 795), (770, 789, 846, 804), (770, 804, 864, 785), (770, 785, 868, 813), (770, 813, 849, 789), (771, 798, 841, 812), (771, 812, 850, 814), (771, 814, 849, 811), (771, 811, 843, 798), (772, 823, 858, 821), (772, 821, 863, 830), (772, 830, 864, 792), (772, 792, 860, 823), (773, 820, 870, 838), (773, 838, 869, 819), (773, 819, 863, 829), (773, 829, 856, 820), (774, 834, 866, 832), (774, 832, 861, 822), (774, 822, 862, 807), (774, 807, 867, 834), (775, 837, 869, 835), (775, 835, 857, 825), (775, 825, 859, 810), (775, 810, 868, 837), (776, 818, 865, 833), (776, 833, 866, 824), (776, 824, 857, 826), (776, 826, 855, 818), (777, 816, 854, 800), (777, 800, 862, 822), (777, 822, 861, 827), (777, 827, 851, 816), (778, 817, 852, 828), (778, 828, 858, 823), (778, 823, 860, 801), (778, 801, 853, 817), (779, 815, 856, 829), (779, 829, 863, 821), (779, 821, 858, 828), (779, 828, 852, 815), (780, 831, 851, 827), (780, 827, 861, 832), (780, 832, 866, 833), (780, 833, 865, 831), (781, 825, 857, 824), (781, 824, 866, 834), (781, 834, 867, 796), (781, 796, 859, 825), (782, 830, 863, 819), (782, 819, 869, 837), (782, 837, 868, 785), (782, 785, 864, 830), (783, 836, 855, 826), (783, 826, 857, 835), (783, 835, 869, 838), (783, 838, 870, 836), (923, 927, 877, 872), (872, 877, 917, 913), (871, 931, 929, 881, 883, 884, 882), (924, 998, 932, 878), (905, 975, 928, 873), (906, 897, 887, 907), (896, 900, 902, 898, 947, 955, 885), (909, 893, 889, 905), (999, 923, 872, 934), (910, 895, 893, 909), (906, 882, 884, 911), (908, 891, 895, 910), (924, 878, 880, 925), (925, 880, 879, 926), (926, 879, 877, 927), (886, 954, 950, 888, 892, 894, 890), (912, 883, 881, 904), (911, 884, 883, 912), (907, 887, 891, 908), (885, 886, 887), (954, 886, 885, 955), (890, 894, 895, 891), (894, 892, 893, 895), (892, 888, 889, 893), (888, 950, 949, 889), (886, 890, 891, 887), (900, 896, 897, 901), (902, 900, 901, 903), (898, 902, 903, 899), (896, 885, 887, 897), (947, 898, 899, 948), (904, 973, 948, 899), (881, 929, 973, 904), (871, 907, 908, 874), (901, 911, 912, 903), (903, 912, 904, 899), (874, 908, 910, 876), (897, 906, 911, 901), (876, 910, 909, 875), (875, 909, 905, 873), (882, 906, 907, 871), (889, 949, 975, 905), (914, 983, 990, 919), (878, 932, 983, 914), (877, 879, 916, 917), (879, 880, 915, 916), (934, 872, 913, 984), (880, 878, 914, 915), (922, 921, 920, 919, 990, 991, 918), (916, 915, 920, 921), (984, 913, 918, 991), (913, 917, 922, 918), (917, 916, 921, 922), (915, 914, 919, 920), (876, 926, 927, 874), (875, 925, 926, 876), (873, 924, 925, 875), (931, 871, 923, 999), (873, 928, 998, 924), (871, 874, 927, 923), (997, 933, 939, 1003), (933, 985, 989, 939), (930, 944, 946, 945, 943, 929, 931), (1000, 940, 932, 998), (974, 935, 928, 975), (976, 977, 953, 965), (964, 951, 955, 947, 966, 970, 968), (979, 974, 957, 961), (999, 934, 933, 997), (980, 979, 961, 963), (976, 981, 946, 944), (978, 980, 963, 959), (1000, 1001, 942, 940), (1001, 1002, 941, 942), (1002, 1003, 939, 941), (952, 958, 962, 960, 956, 950, 954), (982, 972, 943, 945), (981, 982, 945, 946), (977, 978, 959, 953), (951, 953, 952), (954, 955, 951, 952), (958, 959, 963, 962), (962, 963, 961, 960), (960, 961, 957, 956), (956, 957, 949, 950), (952, 953, 959, 958), (968, 969, 965, 964), (970, 971, 969, 968), (966, 967, 971, 970), (964, 965, 953, 951), (947, 948, 967, 966), (972, 967, 948, 973), (943, 972, 973, 929), (930, 936, 978, 977), (969, 971, 982, 981), (971, 967, 972, 982), (936, 938, 980, 978), (965, 969, 981, 976), (938, 937, 979, 980), (937, 935, 974, 979), (944, 930, 977, 976), (957, 974, 975, 949), (986, 993, 990, 983), (940, 986, 983, 932), (939, 989, 988, 941), (941, 988, 987, 942), (934, 984, 985, 933), (942, 987, 986, 940), (996, 992, 991, 990, 993, 994, 995), (988, 995, 994, 987), (984, 991, 992, 985), (985, 992, 996, 989), (989, 996, 995, 988), (987, 994, 993, 986), (938, 936, 1003, 1002), (937, 938, 1002, 1001), (935, 937, 1001, 1000), (931, 999, 997, 930), (935, 1000, 998, 928), (930, 997, 1003, 936), (1013, 1014, 1005, 1004), (1013, 1004, 1006, 1025), (1004, 1005, 1007, 1006), (1008, 1009, 1021, 1020), (1009, 1010, 1022, 1021), (1010, 1011, 1023, 1022), (1011, 1012, 1024, 1023), (1012, 1013, 1025, 1024), (1005, 1014, 1026, 1007), (1014, 1015, 1027, 1026), (1015, 1016, 1028, 1027), (1016, 1017, 1029, 1028), (1017, 1018, 1030, 1029), (1018, 1019, 1031, 1030), (1008, 1019, 1018, 1009), (1009, 1018, 1017, 1010), (1010, 1017, 1016, 1011), (1011, 1016, 1015, 1012), (1012, 1015, 1014, 1013), (1032, 1033, 1034, 1035), (1006, 1033, 1032, 1025), (1007, 1034, 1033, 1006), (1026, 1035, 1034, 1007), (1025, 1032, 1035, 1026), (1036, 1037, 1038, 1039), (1021, 1037, 1036, 1020), (1030, 1038, 1037, 1021), (1031, 1039, 1038, 1030), (1020, 1036, 1039, 1031), (1040, 1041, 1042, 1043), (1022, 1041, 1040, 1021), (1029, 1042, 1041, 1022), (1030, 1043, 1042, 1029), (1021, 1040, 1043, 1030), (1044, 1045, 1046, 1047), (1023, 1045, 1044, 1022), (1028, 1046, 1045, 1023), (1029, 1047, 1046, 1028), (1022, 1044, 1047, 1029), (1048, 1049, 1050, 1051), (1024, 1049, 1048, 1023), (1027, 1050, 1049, 1024), (1028, 1051, 1050, 1027), (1023, 1048, 1051, 1028), (1052, 1053, 1054, 1055), (1025, 1053, 1052, 1024), (1026, 1054, 1053, 1025), (1027, 1055, 1054, 1026), (1024, 1052, 1055, 1027), (1020, 1031, 1019, 1008), (1076, 1056, 1059, 1082), (1092, 1083, 1084, 1095), (1078, 1057, 1056, 1076), (1091, 1080, 1081, 1058, 1123), (1060, 1058, 1081, 1085), (1077, 1087, 1089, 1079), (1082, 1059, 1060, 1085), (1064, 1061, 1071, 1072), (1064, 1063, 1062, 1061), (1071, 1061, 1065, 1073), (1061, 1062, 1066, 1065), (1070, 1069, 1063, 1064), (1068, 1067, 1069, 1070), (1075, 1110, 1109, 1074), (1111, 1115, 1066, 1062), (1072, 1107, 1110, 1075), (1069, 1067, 1117, 1119), (1073, 1108, 1106, 1071), (1071, 1106, 1107, 1072), (1119, 1114, 1063, 1069), (1070, 1064, 1072, 1075), (1114, 1111, 1062, 1063), (1115, 1108, 1073, 1065, 1066), (1068, 1070, 1075, 1074), (1060, 1059, 1124, 1125), (1059, 1056, 1121, 1124), (1058, 1060, 1125, 1123), (1056, 1057, 1122, 1121), (1095, 1084, 1080, 1091), (1085, 1081, 1080, 1084), (1078, 1076, 1077, 1079), (1076, 1082, 1083, 1077), (1082, 1085, 1084, 1083), (1087, 1077, 1083, 1092), (1074, 1109, 1136, 1068), (1068, 1136, 1117, 1067), (1126, 1132, 1093, 1086), (1092, 1095, 1134, 1133), (1128, 1126, 1086, 1088), (1091, 1123, 1090, 1131, 1130), (1094, 1135, 1131, 1090), (1127, 1129, 1089, 1087), (1132, 1135, 1094, 1093), (1099, 1113, 1112, 1096), (1099, 1096, 1097, 1098), (1112, 1116, 1100, 1096), (1096, 1100, 1101, 1097), (1105, 1099, 1098, 1104), (1103, 1105, 1104, 1102), (1120, 1118, 1109, 1110), (1111, 1097, 1101, 1115), (1113, 1120, 1110, 1107), (1104, 1119, 1117, 1102), (1116, 1112, 1106, 1108), (1112, 1113, 1107, 1106), (1119, 1104, 1098, 1114), (1105, 1120, 1113, 1099), (1114, 1098, 1097, 1111), (1115, 1101, 1100, 1116, 1108), (1103, 1118, 1120, 1105), (1094, 1125, 1124, 1093), (1093, 1124, 1121, 1086), (1090, 1123, 1125, 1094), (1086, 1121, 1122, 1088), (1095, 1091, 1130, 1134), (1135, 1134, 1130, 1131), (1128, 1129, 1127, 1126), (1126, 1127, 1133, 1132), (1132, 1133, 1134, 1135), (1087, 1092, 1133, 1127), (1118, 1103, 1136, 1109), (1103, 1102, 1117, 1136), (1138, 1145, 1193, 1194), (1164, 1141, 1192, 1220), (1174, 1179, 1240, 1239), (1176, 1182, 1237, 1234), (1143, 1144, 1151, 1152), (1161, 1142, 1144, 1162), (1162, 1144, 1143, 1163), (1163, 1143, 1141, 1164), (1137, 1146, 1148, 1139), (1139, 1148, 1147, 1140), (1140, 1147, 1145, 1138), (1166, 1172, 1184, 1181), (1153, 1152, 1151, 1150, 1157, 1159, 1149, 1236, 1207), (1144, 1142, 1150, 1151), (1192, 1141, 1153, 1207), (1141, 1143, 1152, 1153), (1146, 1137, 1154, 1155), (1165, 1166, 1158, 1156), (1170, 1146, 1155, 1171), (1180, 1154, 1189, 1191), (1142, 1156, 1157, 1150), (1171, 1172, 1166, 1165), (1138, 1194, 1258, 1188), (1156, 1158, 1159, 1157), (1142, 1161, 1165, 1156), (1168, 1163, 1164, 1169), (1167, 1162, 1163, 1168), (1170, 1161, 1162, 1167), (1158, 1175, 1149, 1159), (1169, 1164, 1220, 1230), (1145, 1169, 1230, 1193), (1146, 1170, 1167, 1148), (1148, 1167, 1168, 1147), (1147, 1168, 1169, 1145), (1160, 1172, 1171, 1155), (1161, 1170, 1171, 1165), (1182, 1183, 1238, 1237), (1149, 1176, 1234, 1236), (1160, 1180, 1173, 1178), (1183, 1177, 1235, 1238), (1172, 1160, 1178, 1184), (1137, 1139, 1185, 1186), (1154, 1137, 1186, 1189), (1263, 1190, 1191, 1189, 1262), (1140, 1138, 1188, 1187), (1179, 1180, 1191, 1190), (1158, 1166, 1181, 1175), (1175, 1176, 1149), (1178, 1173, 1174, 1177), (1184, 1178, 1177, 1183), (1173, 1180, 1179, 1174), (1175, 1181, 1182, 1176), (1181, 1184, 1183, 1182), (1177, 1174, 1239, 1235), (1154, 1180, 1160, 1155), (1185, 1187, 1261, 1259), (1186, 1185, 1259, 1260), (1189, 1186, 1260, 1262), (1187, 1188, 1258, 1261), (1240, 1179, 1190, 1263), (1139, 1140, 1187, 1185), (1196, 1194, 1193, 1203), (1224, 1220, 1192, 1199), (1242, 1239, 1240, 1247), (1244, 1234, 1237, 1250), (1201, 1211, 1210, 1202), (1221, 1222, 1202, 1200), (1222, 1223, 1201, 1202), (1223, 1224, 1199, 1201), (1195, 1197, 1206, 1204), (1197, 1198, 1205, 1206), (1198, 1196, 1203, 1205), (1226, 1249, 1252, 1233), (1212, 1207, 1236, 1208, 1218, 1216, 1209, 1210, 1211), (1202, 1210, 1209, 1200), (1192, 1207, 1212, 1199), (1199, 1212, 1211, 1201), (1204, 1214, 1213, 1195), (1225, 1215, 1217, 1226), (1231, 1232, 1214, 1204), (1248, 1265, 1257, 1213), (1200, 1209, 1216, 1215), (1232, 1225, 1226, 1233), (1196, 1256, 1258, 1194), (1215, 1216, 1218, 1217), (1200, 1215, 1225, 1221), (1228, 1229, 1224, 1223), (1227, 1228, 1223, 1222), (1231, 1227, 1222, 1221), (1217, 1218, 1208, 1243), (1229, 1230, 1220, 1224), (1203, 1193, 1230, 1229), (1204, 1206, 1227, 1231), (1206, 1205, 1228, 1227), (1205, 1203, 1229, 1228), (1219, 1214, 1232, 1233), (1221, 1225, 1232, 1231), (1250, 1237, 1238, 1251), (1208, 1236, 1234, 1244), (1219, 1246, 1241, 1248), (1251, 1238, 1235, 1245), (1233, 1252, 1246, 1219), (1195, 1254, 1253, 1197), (1213, 1257, 1254, 1195), (1263, 1262, 1257, 1265, 1264), (1198, 1255, 1256, 1196), (1247, 1264, 1265, 1248), (1217, 1243, 1249, 1226), (1243, 1208, 1244), (1246, 1245, 1242, 1241), (1252, 1251, 1245, 1246), (1241, 1242, 1247, 1248), (1243, 1244, 1250, 1249), (1249, 1250, 1251, 1252), (1245, 1235, 1239, 1242), (1213, 1214, 1219, 1248), (1253, 1259, 1261, 1255), (1254, 1260, 1259, 1253), (1257, 1262, 1260, 1254), (1255, 1261, 1258, 1256), (1240, 1263, 1264, 1247), (1197, 1253, 1255, 1198), (1361, 1331, 1266, 1281), (1335, 1337, 1269, 1268), (1337, 1339, 1270, 1269), (1339, 1341, 1271, 1270), (1341, 1343, 1272, 1271), (1343, 1345, 1273, 1272), (1345, 1347, 1274, 1273), (1347, 1349, 1275, 1274), (1349, 1351, 1276, 1275), (1351, 1353, 1277, 1276), (1353, 1355, 1278, 1277), (1355, 1357, 1279, 1278), (1357, 1359, 1280, 1279), (1359, 1361, 1281, 1280), (1279, 1284, 1285, 1278), (1333, 1335, 1268, 1267), (1331, 1333, 1267, 1266), (1277, 1286, 1287, 1276), (1271, 1292, 1293, 1270), (1275, 1288, 1289, 1274), (1272, 1291, 1292, 1271), (1281, 1282, 1283, 1280), (1268, 1295, 1297, 1267), (1274, 1289, 1290, 1273), (1278, 1285, 1286, 1277), (1270, 1293, 1294, 1269), (1267, 1297, 1296, 1266), (1276, 1287, 1288, 1275), (1280, 1283, 1284, 1279), (1374, 1304, 1305, 1376), (1269, 1294, 1295, 1268), (1273, 1290, 1291, 1272), (1376, 1305, 1306, 1378), (1266, 1296, 1282, 1281), (1378, 1306, 1307, 1380), (1392, 1313, 1298, 1363), (1364, 1299, 1300, 1366), (1380, 1307, 1308, 1382), (1366, 1300, 1301, 1368), (1382, 1308, 1309, 1384), (1368, 1301, 1302, 1370), (1384, 1309, 1310, 1386), (1370, 1302, 1303, 1372), (1386, 1310, 1311, 1388), (1416, 1373, 1375, 1417), (1388, 1311, 1312, 1390), (1372, 1303, 1304, 1374), (1390, 1312, 1313, 1392), (1308, 1324, 1325, 1309), (1424, 1389, 1391, 1425), (1417, 1375, 1377, 1418), (1425, 1391, 1393, 1411), (1418, 1377, 1379, 1419), (1410, 1362, 1365, 1412), (1411, 1393, 1362, 1410), (1419, 1379, 1381, 1420), (1412, 1365, 1367, 1413), (1420, 1381, 1383, 1421), (1413, 1367, 1369, 1414), (1421, 1383, 1385, 1422), (1414, 1369, 1371, 1415), (1422, 1385, 1387, 1423), (1415, 1371, 1373, 1416), (1423, 1387, 1389, 1424), (1329, 1328, 1327, 1326, 1325, 1324, 1323, 1322, 1321, 1320, 1319, 1318, 1317, 1316, 1315, 1314), (1301, 1317, 1318, 1302), (1309, 1325, 1326, 1310), (1302, 1318, 1319, 1303), (1310, 1326, 1327, 1311), (1303, 1319, 1320, 1304), (1311, 1327, 1328, 1312), (1304, 1320, 1321, 1305), (1312, 1328, 1329, 1313), (1305, 1321, 1322, 1306), (1298, 1314, 1315, 1299), (1313, 1329, 1314, 1298), (1306, 1322, 1323, 1307), (1299, 1315, 1316, 1300), (1307, 1323, 1324, 1308), (1300, 1316, 1317, 1301), (1330, 1332, 1333, 1331), (1332, 1334, 1335, 1333), (1334, 1336, 1337, 1335), (1336, 1338, 1339, 1337), (1338, 1340, 1341, 1339), (1340, 1342, 1343, 1341), (1342, 1344, 1345, 1343), (1344, 1346, 1347, 1345), (1346, 1348, 1349, 1347), (1348, 1350, 1351, 1349), (1350, 1352, 1353, 1351), (1352, 1354, 1355, 1353), (1354, 1356, 1357, 1355), (1356, 1358, 1359, 1357), (1358, 1360, 1361, 1359), (1360, 1330, 1331, 1361), (1363, 1364, 1365, 1362), (1364, 1366, 1367, 1365), (1366, 1368, 1369, 1367), (1368, 1370, 1371, 1369), (1370, 1372, 1373, 1371), (1372, 1374, 1375, 1373), (1374, 1376, 1377, 1375), (1376, 1378, 1379, 1377), (1378, 1380, 1381, 1379), (1380, 1382, 1383, 1381), (1382, 1384, 1385, 1383), (1384, 1386, 1387, 1385), (1386, 1388, 1389, 1387), (1388, 1390, 1391, 1389), (1390, 1392, 1393, 1391), (1392, 1363, 1362, 1393), (1363, 1298, 1299, 1364), (1293, 1407, 1408, 1294), (1285, 1399, 1400, 1286), (1292, 1406, 1407, 1293), (1284, 1398, 1399, 1285), (1291, 1405, 1406, 1292), (1283, 1397, 1398, 1284), (1290, 1404, 1405, 1291), (1282, 1395, 1397, 1283), (1289, 1403, 1404, 1290), (1297, 1396, 1394, 1296), (1296, 1394, 1395, 1282), (1288, 1402, 1403, 1289), (1295, 1409, 1396, 1297), (1287, 1401, 1402, 1288), (1294, 1408, 1409, 1295), (1286, 1400, 1401, 1287), (1410, 1412, 1426, 1456), (1401, 1400, 1435, 1437), (1400, 1399, 1433, 1435), (1411, 1410, 1456, 1457), (1409, 1408, 1451, 1453), (1408, 1407, 1449, 1451), (1419, 1420, 1442, 1440), (1402, 1401, 1437, 1439), (1412, 1413, 1428, 1426), (1396, 1409, 1453, 1454), (1420, 1421, 1444, 1442), (1403, 1402, 1439, 1441), (1413, 1414, 1430, 1428), (1395, 1394, 1455, 1427), (1421, 1422, 1446, 1444), (1394, 1396, 1454, 1455), (1449, 1448, 1450, 1451), (1433, 1432, 1434, 1435), (1447, 1446, 1448, 1449), (1431, 1430, 1432, 1433), (1445, 1444, 1446, 1447), (1429, 1428, 1430, 1431), (1443, 1442, 1444, 1445), (1427, 1426, 1428, 1429), (1441, 1440, 1442, 1443), (1454, 1457, 1456, 1455), (1455, 1456, 1426, 1427), (1439, 1438, 1440, 1441), (1453, 1452, 1457, 1454), (1437, 1436, 1438, 1439), (1451, 1450, 1452, 1453), (1435, 1434, 1436, 1437), (1407, 1406, 1447, 1449), (1418, 1419, 1440, 1438), (1399, 1398, 1431, 1433), (1425, 1411, 1457, 1452), (1406, 1405, 1445, 1447), (1417, 1418, 1438, 1436), (1398, 1397, 1429, 1431), (1423, 1424, 1450, 1448), (1424, 1425, 1452, 1450), (1405, 1404, 1443, 1445), (1415, 1416, 1434, 1432), (1416, 1417, 1436, 1434), (1397, 1395, 1427, 1429), (1422, 1423, 1448, 1446), (1404, 1403, 1441, 1443), (1414, 1415, 1432, 1430), (1330, 1360, 1358, 1356, 1354, 1352, 1350, 1348, 1346, 1344, 1342, 1340, 1338, 1336, 1334, 1332)])
me_cube_047.polygons.foreach_set('use_smooth', [1, 1, 1, 1, 1, 1, 1, 1, 1, 1, 1, 1, 1, 1, 1, 1, 1, 1, 1, 1, 1, 1, 1, 1, 1, 1, 1, 1, 1, 1, 1, 1, 1, 1, 1, 1, 1, 1, 1, 1, 1, 1, 1, 1, 1, 1, 1, 1, 1, 1, 1, 1, 1, 1, 1, 1, 1, 1, 1, 1, 1, 1, 1, 1, 1, 1, 1, 1, 1, 1, 1, 1, 1, 1, 1, 1, 1, 1, 1, 1, 1, 1, 1, 1, 1, 1, 1, 1, 1, 1, 1, 1, 1, 1, 1, 1, 1, 1, 1, 1, 1, 1, 1, 1, 1, 1, 1, 1, 1, 1, 1, 1, 1, 1, 1, 1, 1, 1, 1, 1, 1, 1, 1, 1, 1, 1, 1, 1, 1, 1, 1, 1, 1, 1, 1, 1, 1, 1, 1, 1, 1, 1, 1, 1, 1, 1, 1, 1, 1, 1, 1, 1, 1, 1, 1, 1, 1, 1, 1, 1, 1, 1, 1, 1, 1, 1, 1, 1, 1, 1, 1, 1, 1, 1, 1, 1, 1, 1, 1, 1, 1, 1, 1, 1, 1, 1, 1, 1, 1, 1, 1, 1, 1, 1, 1, 1, 1, 1, 1, 1, 1, 1, 1, 1, 1, 1, 1, 1, 1, 1, 1, 1, 1, 1, 1, 1, 1, 1, 1, 1, 1, 1, 1, 1, 1, 1, 1, 1, 1, 1, 1, 1, 1, 1, 1, 1, 1, 1, 1, 1, 1, 1, 1, 1, 1, 1, 1, 1, 1, 1, 1, 1, 1, 1, 1, 1, 1, 1, 1, 1, 1, 1, 1, 1, 1, 1, 1, 1, 1, 1, 1, 1, 1, 1, 1, 1, 1, 1, 1, 1, 1, 1, 1, 1, 1, 1, 1, 1, 1, 1, 1, 1, 1, 1, 1, 1, 1, 1, 1, 1, 1, 1, 1, 1, 1, 1, 1, 1, 1, 1, 1, 1, 1, 1, 1, 1, 1, 1, 1, 1, 1, 1, 1, 1, 1, 1, 1, 1, 1, 1, 1, 1, 1, 1, 1, 1, 1, 1, 1, 1, 1, 1, 1, 1, 1, 1, 1, 1, 1, 1, 1, 1, 1, 1, 1, 1, 1, 1, 1, 1, 1, 1, 1, 1, 1, 1, 1, 1, 1, 1, 1, 1, 1, 1, 1, 1, 1, 1, 1, 1, 1, 1, 1, 1, 1, 1, 1, 1, 1, 1, 1, 1, 1, 1, 1, 1, 1, 1, 1, 1, 1, 1, 1, 1, 1, 1, 1, 1, 1, 1, 1, 1, 1, 1, 1, 1, 1, 1, 0, 0, 0, 0, 0, 0, 0, 0, 0, 0, 0, 0, 0, 0, 0, 0, 0, 0, 0, 0, 0, 0, 0, 0, 0, 0, 0, 0, 0, 0, 0, 0, 0, 0, 0, 0, 0, 0, 0, 0, 0, 0, 0, 0, 0, 0, 0, 0, 0, 0, 0, 0, 0, 0, 0, 0, 0, 0, 0, 0, 0, 0, 0, 0, 0, 0, 0, 0, 0, 0, 0, 0, 0, 0, 0, 0, 0, 0, 0, 0, 1, 1, 1, 1, 1, 1, 1, 1, 1, 1, 1, 1, 1, 1, 1, 1, 1, 1, 1, 1, 1, 1, 1, 1, 1, 1, 1, 1, 1, 1, 1, 1, 1, 1, 1, 1, 1, 1, 1, 1, 1, 1, 1, 1, 1, 1, 1, 1, 1, 1, 1, 1, 1, 1, 1, 1, 1, 1, 1, 1, 1, 1, 1, 1, 1, 1, 1, 1, 1, 1, 1, 1, 1, 1, 1, 1, 1, 1, 1, 1, 1, 1, 1, 1, 1, 1, 1, 1, 1, 1, 1, 1, 1, 1, 1, 1, 1, 1, 1, 1, 1, 1, 1, 1, 1, 1, 1, 1, 1, 1, 1, 1, 1, 1, 1, 1, 1, 1, 1, 1, 1, 1, 1, 1, 1, 1, 1, 1, 1, 1, 1, 1, 1, 1, 1, 1, 1, 1, 1, 1, 1, 1, 1, 1, 1, 1, 1, 1, 1, 1, 1, 1, 1, 1, 1, 1, 1, 1, 1, 1, 1, 1, 1, 1, 1, 1, 1, 1, 1, 1, 1, 1, 0, 1, 1, 1, 1, 1, 1, 1, 1, 1, 1, 1, 1, 1, 1, 1, 1, 1, 1, 1, 1, 1, 1, 1, 1, 1, 1, 1, 1, 1, 1, 1, 1, 1, 1, 1, 1, 1, 1, 1, 1, 1, 1, 1, 1, 1, 1, 1, 1, 1, 1, 1, 1, 1, 1, 1, 1, 1, 1, 1, 1, 1, 1, 1, 1, 1, 1, 1, 1, 1, 1, 1, 1, 1, 1, 1, 1, 1, 1, 1, 1, 1, 1, 1, 1, 1, 1, 1, 1, 1, 1, 1, 1, 1, 1, 1, 1, 1, 1, 1, 1, 1, 1, 1, 1, 1, 1, 1, 1, 1, 1, 1, 1, 1, 1, 1, 1, 1, 1, 1, 1, 1, 1, 1, 1, 1, 1, 1, 1, 1, 1, 1, 1, 1, 1, 1, 1, 1, 1, 1, 1, 1, 1, 1, 1, 1, 1, 1, 1, 1, 1, 1, 1, 1, 1, 1, 1, 1, 1, 1, 1, 1, 1, 1, 1, 1, 1, 1, 1, 1, 1, 1, 1, 1, 1, 1, 1, 1, 1, 1, 1, 1, 1, 1, 1, 1, 1, 1, 1, 1, 1, 1, 1, 1, 1, 1, 1, 1, 1, 1, 1, 1, 1, 1, 1, 1, 1, 1, 1, 1, 1, 1, 1, 1, 1, 1, 1, 1, 1, 1, 1, 1, 1, 1, 1, 1, 1, 1, 1, 1, 1, 1, 1, 1, 1, 1, 1, 1, 1, 1, 1, 1, 1, 1, 1, 1, 1, 1, 1, 1, 1, 1, 1, 1, 1, 1, 1, 1, 1, 1, 1, 1, 1, 1, 1, 1, 1, 1, 1, 1, 1, 1, 0, 0, 0, 0, 0, 0, 0, 0, 0, 0, 0, 0, 0, 0, 0, 0, 0, 0, 0, 0, 0, 0, 0, 0, 0, 0, 0, 0, 0, 0, 0, 0, 0, 0, 0, 0, 0, 0, 0, 0, 0, 0, 0, 0, 0, 0, 0, 0, 0, 0, 1, 1, 1, 1, 1, 1, 1, 1, 1, 1, 1, 1, 1, 1, 1, 1, 1, 1, 1, 1, 1, 1, 1, 1, 1, 1, 1, 1, 1, 1, 1, 1, 1, 1, 1, 1, 1, 1, 1, 1, 1, 1, 1, 1, 1, 1, 1, 1, 1, 1, 1, 1, 1, 1, 1, 1, 1, 1, 1, 1, 1, 1, 1, 1, 1, 1, 1, 1, 1, 1, 1, 1, 1, 1, 1, 1, 1, 1, 1, 1, 1, 1, 1, 1, 1, 1, 1, 1, 1, 1, 1, 1, 1, 1, 1, 1, 1, 1, 1, 1, 1, 1, 1, 1, 1, 1, 1, 1, 1, 1, 1, 1, 1, 1, 1, 1, 1, 1, 1, 1, 1, 1, 1, 1, 1, 1, 1, 1, 1, 1, 1, 1, 1, 1, 1, 1, 1, 1, 1, 1, 1, 1, 1, 1, 1, 1, 1, 1, 1, 1, 1, 1, 1, 1, 1, 1, 1, 1, 1, 1, 1, 1, 1, 1, 1, 1, 1, 1, 1, 1, 1, 1, 1, 1, 1, 1, 1, 1, 1, 1, 1, 1, 1, 1, 1, 1, 1, 1, 1, 1, 1, 1, 1, 1, 1, 1, 1, 1, 1, 1, 1, 1, 1, 1, 1, 1, 1, 1, 1, 1, 1, 1, 1, 1, 1, 1, 1, 1, 1, 1, 1, 1, 1, 1, 1, 1, 1, 1, 1, 1, 1, 1, 1, 1, 1, 1, 1, 1, 1, 1, 1, 1, 1, 1, 1, 1, 1, 1, 1, 1, 1, 1, 1, 1, 1, 1, 1, 1, 1, 1, 1, 1, 1, 1, 1, 1, 1, 1, 1, 1, 1, 1, 1, 1, 1, 1, 1, 1, 1, 1, 1, 1, 1, 1, 1, 1, 1, 1, 1, 1, 1, 1, 1, 1, 1, 1, 1, 1, 1, 1, 1, 1, 1, 1, 1, 1, 1, 1, 1, 1, 1, 1, 1, 1, 1, 1, 1, 1, 1, 1, 1, 1, 1, 1, 1, 1, 1, 1, 1, 1, 1, 1, 1, 1, 1, 1, 1, 1, 1, 1, 1, 1, 1, 1, 1, 1, 1, 1, 1, 1, 1, 1, 1, 1, 1, 1, 1, 1, 1, 1, 1, 1, 1, 1, 1, 1, 1, 1, 1, 1, 1, 1])
me_cube_047.polygons.foreach_set('material_index', [0, 0, 0, 0, 0, 0, 0, 0, 0, 0, 0, 0, 0, 0, 0, 0, 0, 0, 0, 0, 0, 0, 0, 0, 0, 0, 0, 0, 0, 0, 0, 0, 0, 0, 0, 0, 0, 0, 0, 0, 0, 0, 0, 0, 0, 0, 0, 0, 1, 1, 0, 1, 1, 1, 1, 1, 1, 0, 0, 0, 0, 0, 0, 0, 0, 0, 0, 0, 0, 0, 0, 0, 0, 0, 0, 0, 0, 0, 0, 0, 0, 0, 0, 0, 0, 0, 0, 0, 0, 0, 0, 0, 0, 0, 0, 0, 0, 0, 0, 0, 0, 0, 0, 0, 0, 1, 1, 0, 1, 1, 1, 1, 1, 1, 1, 1, 1, 1, 1, 1, 1, 1, 1, 1, 1, 1, 1, 1, 1, 1, 1, 1, 1, 1, 1, 1, 1, 1, 1, 1, 1, 1, 1, 1, 1, 1, 1, 1, 1, 1, 1, 1, 1, 1, 1, 1, 1, 1, 1, 1, 1, 1, 1, 1, 1, 1, 1, 1, 1, 1, 1, 1, 1, 1, 1, 1, 1, 1, 1, 1, 1, 1, 1, 1, 1, 1, 1, 1, 1, 1, 1, 1, 1, 1, 1, 1, 1, 1, 1, 1, 1, 1, 1, 1, 1, 1, 1, 1, 1, 1, 1, 1, 1, 1, 1, 1, 1, 1, 1, 1, 1, 1, 1, 1, 1, 1, 1, 1, 1, 1, 1, 1, 1, 1, 1, 1, 1, 1, 1, 1, 1, 1, 1, 1, 1, 1, 1, 1, 1, 1, 1, 1, 1, 1, 1, 1, 1, 1, 1, 1, 1, 1, 1, 1, 1, 1, 1, 1, 1, 1, 1, 1, 1, 1, 1, 1, 1, 1, 1, 1, 1, 1, 1, 1, 1, 1, 1, 1, 1, 1, 1, 1, 1, 1, 1, 1, 1, 1, 1, 1, 1, 1, 1, 1, 1, 1, 1, 1, 1, 1, 1, 1, 1, 1, 1, 1, 1, 1, 1, 1, 1, 1, 1, 1, 1, 1, 1, 1, 1, 1, 1, 1, 1, 1, 1, 1, 1, 1, 1, 1, 1, 1, 1, 1, 1, 1, 1, 1, 1, 1, 1, 1, 1, 1, 1, 1, 1, 1, 1, 1, 1, 1, 1, 1, 1, 1, 1, 1, 1, 1, 1, 1, 1, 1, 1, 1, 1, 1, 1, 1, 1, 1, 1, 1, 1, 1, 1, 1, 1, 1, 1, 1, 1, 1, 1, 1, 1, 1, 1, 1, 1, 1, 1, 1, 1, 1, 1, 1, 1, 1, 1, 1, 1, 1, 1, 1, 1, 1, 0, 0, 0, 0, 0, 0, 0, 0, 0, 0, 0, 0, 0, 0, 0, 0, 0, 0, 0, 0, 0, 0, 0, 1, 1, 1, 1, 1, 1, 1, 1, 1, 1, 1, 1, 1, 1, 1, 1, 1, 0, 0, 0, 0, 0, 0, 0, 0, 0, 0, 0, 0, 0, 0, 0, 0, 0, 0, 0, 0, 0, 0, 0, 1, 1, 1, 1, 1, 1, 1, 1, 1, 1, 1, 1, 1, 1, 1, 1, 1, 2, 2, 2, 2, 2, 0, 2, 2, 2, 2, 2, 2, 2, 2, 2, 2, 2, 0, 2, 2, 2, 2, 2, 2, 2, 2, 2, 2, 2, 2, 2, 2, 2, 2, 2, 2, 2, 2, 2, 2, 2, 2, 2, 2, 2, 2, 2, 2, 2, 2, 2, 2, 2, 2, 2, 2, 2, 2, 2, 2, 2, 2, 2, 2, 2, 2, 2, 2, 2, 2, 2, 2, 2, 2, 2, 2, 2, 2, 2, 2, 2, 2, 2, 2, 2, 2, 2, 2, 2, 2, 2, 2, 2, 2, 2, 2, 2, 2, 2, 2, 2, 2, 2, 2, 2, 2, 2, 2, 2, 2, 2, 2, 2, 2, 2, 2, 2, 2, 2, 2, 2, 2, 2, 2, 2, 2, 2, 2, 2, 2, 2, 2, 2, 2, 2, 2, 2, 2, 2, 2, 2, 2, 2, 2, 2, 2, 2, 2, 2, 2, 2, 2, 2, 2, 2, 2, 2, 2, 2, 2, 2, 2, 2, 2, 2, 2, 2, 2, 2, 2, 2, 2, 2, 2, 2, 2, 2, 2, 2, 2, 2, 2, 2, 2, 2, 2, 2, 2, 2, 2, 2, 2, 2, 2, 1, 1, 1, 1, 1, 1, 1, 1, 1, 1, 1, 1, 1, 1, 1, 1, 1, 1, 1, 1, 1, 1, 1, 1, 1, 1, 1, 1, 1, 1, 1, 1, 1, 1, 0, 0, 0, 0, 0, 0, 0, 0, 0, 0, 0, 0, 0, 0, 0, 0, 0, 0, 0, 0, 0, 0, 0, 0, 0, 0, 0, 0, 0, 0, 0, 0, 0, 0, 0, 0, 0, 0, 0, 0, 0, 0, 0, 0, 0, 0, 0, 0, 0, 0, 0, 0, 0, 0, 0, 0, 0, 0, 0, 0, 0, 0, 0, 0, 0, 0, 0, 0, 0, 0, 0, 0, 0, 0, 0, 0, 0, 0, 0, 0, 0, 0, 0, 0, 0, 0, 0, 0, 0, 0, 0, 0, 0, 0, 0, 0, 2, 2, 2, 2, 2, 2, 2, 2, 2, 2, 2, 2, 2, 2, 2, 2, 2, 2, 2, 2, 2, 2, 2, 2, 2, 2, 2, 2, 2, 2, 2, 2, 2, 2, 2, 2, 2, 2, 2, 2, 2, 2, 2, 2, 2, 2, 2, 2, 0, 2, 2, 2, 2, 2, 2, 2, 2, 2, 2, 2, 2, 2, 2, 2, 2, 2, 2, 2, 2, 2, 2, 2, 2, 2, 2, 2, 2, 2, 2, 2, 2, 2, 2, 2, 2, 2, 2, 2, 2, 2, 2, 2, 2, 2, 2, 2, 2, 2, 2, 2, 2, 2, 2, 2, 2, 2, 2, 2, 0, 2, 2, 2, 2, 2, 2, 2, 2, 2, 2, 2, 0, 0, 0, 0, 0, 0, 0, 0, 0, 0, 0, 0, 0, 0, 0, 0, 0, 0, 0, 0, 0, 0, 0, 0, 0, 0, 0, 0, 0, 0, 0, 0, 0, 0, 0, 0, 0, 0, 0, 0, 0, 0, 0, 0, 0, 0, 0, 0, 0, 0, 2, 2, 2, 3, 3, 2, 2, 2, 2, 3, 3, 2, 2, 2, 3, 2, 2, 3, 2, 2, 2, 2, 3, 2, 2, 2, 3, 2, 3, 3, 2, 2, 2, 2, 2, 2, 2, 2, 2, 3, 3, 2, 2, 2, 2, 3, 3, 2, 2, 2, 3, 2, 2, 3, 2, 2, 2, 2, 3, 2, 2, 2, 3, 2, 3, 3, 2, 2, 2, 2, 2, 2, 2, 3, 2, 3, 3, 3, 3, 3, 2, 2, 2, 2, 0, 3, 3, 3, 2, 3, 2, 2, 3, 2, 2, 3, 3, 2, 2, 2, 3, 2, 2, 2, 2, 2, 2, 2, 2, 3, 2, 2, 2, 2, 2, 0, 2, 2, 3, 3, 2, 2, 2, 3, 2, 2, 2, 0, 0, 0, 0, 2, 2, 2, 3, 2, 3, 3, 3, 3, 3, 2, 2, 2, 2, 0, 3, 3, 3, 2, 3, 2, 2, 3, 2, 2, 3, 3, 2, 2, 2, 3, 2, 2, 2, 2, 2, 2, 2, 2, 3, 2, 2, 2, 2, 2, 0, 2, 2, 3, 3, 2, 2, 2, 3, 2, 2, 2, 0, 0, 0, 0, 2, 2, 1, 1, 1, 1, 1, 1, 1, 1, 1, 1, 1, 1, 1, 1, 1, 1, 1, 1, 1, 1, 1, 1, 1, 1, 1, 1, 1, 1, 1, 0, 1, 1, 0, 1, 0, 0, 0, 0, 0, 0, 0, 0, 0, 0, 0, 0, 0, 0, 0, 0, 0, 0, 0, 0, 0, 0, 0, 0, 0, 0, 0, 0, 0, 0, 1, 0, 0, 0, 0, 0, 0, 0, 0, 0, 0, 0, 0, 0, 0, 0, 1, 1, 1, 1, 1, 1, 1, 1, 1, 1, 1, 1, 1, 1, 1, 1, 0, 0, 0, 0, 0, 0, 0, 0, 0, 0, 0, 0, 0, 0, 0, 0, 0, 0, 0, 0, 0, 0, 0, 0, 0, 0, 0, 0, 0, 0, 0, 0, 0, 0, 0, 0, 0, 0, 0, 0, 0, 0, 0, 0, 0, 0, 0, 0, 0, 0, 0, 0, 0, 0, 0, 0, 0, 0, 0, 0, 0, 0, 0, 0, 0, 0, 0, 0, 0, 0, 0, 0, 0, 0, 0, 0, 0, 0, 0, 0, 0, 1])
me_cube_047.materials.append(mat_black)
me_cube_047.materials.append(mat_grey)
me_cube_047.materials.append(mat_white)
me_cube_047.materials.append(mat_main)
me_cube_047.use_remesh_preserve_volume = False
me_cube_047.use_remesh_preserve_attributes = False
me_cube_047.use_mirror_vertex_groups = False
me_cube_047.update()

# ---- objects
ob_grenade_2 = bpy.data.objects.new('Grenade_2', me_cube_047)

# ---- transforms, parenting, visibility, modifiers, constraints
ob_grenade_2.location = (0.0, 0.0, 0.0)
ob_grenade_2.lineart.crease_threshold = 0.0
_m = ob_grenade_2.modifiers.new('Auto Smooth', 'NODES')
_m.node_group = ng_auto_smooth
_gi = [s.identifier for s in ng_auto_smooth.interface.items_tree if s.item_type == 'SOCKET' and s.in_out == 'INPUT']
_m[_gi[1]] = 0.5568  # Angle

# ---- collection membership
col_collection_1.objects.link(ob_grenade_2)

# ---- scene / render settings (as saved in the file)
scene.frame_start = 1; scene.frame_end = 250; scene.frame_set(0)
scene.render.engine = 'CYCLES'
scene.render.resolution_x = 1000
scene.render.resolution_y = 1000
scene.render.dither_intensity = 0.0
scene.cycles.samples = 200
scene.cycles.sampling_pattern = 'TABULATED_SOBOL'
scene.cycles.light_sampling_threshold = 0.0
scene.cycles.use_adaptive_sampling = False
scene.cycles.use_light_tree = False
scene.cycles.caustics_reflective = False
scene.cycles.caustics_refractive = False
scene.cycles.blur_glossy = 0.0
scene.cycles.max_bounces = 2
scene.cycles.pixel_filter_type = 'GAUSSIAN'
scene.cycles.sample_clamp_indirect = 0.0
scene.view_settings.view_transform = 'Standard'
bpy.context.view_layer.update()

# ---- added for rendering (the .blend has no active camera): camera
cam_auto = bpy.data.cameras.new('AutoCamera')
cam_auto.lens = 50.0
cam_auto.sensor_width = 36.0
cam_auto.clip_end = 1000.0
ob_auto_camera = bpy.data.objects.new('AutoCamera', cam_auto)
scene.collection.objects.link(ob_auto_camera)
ob_auto_camera.location = (2.16331, -2.20925, 1.68305)
ob_auto_camera.rotation_euler = (1.09748, -7.21219e-08, 0.694738)
scene.camera = ob_auto_camera
bpy.context.view_layer.update()
